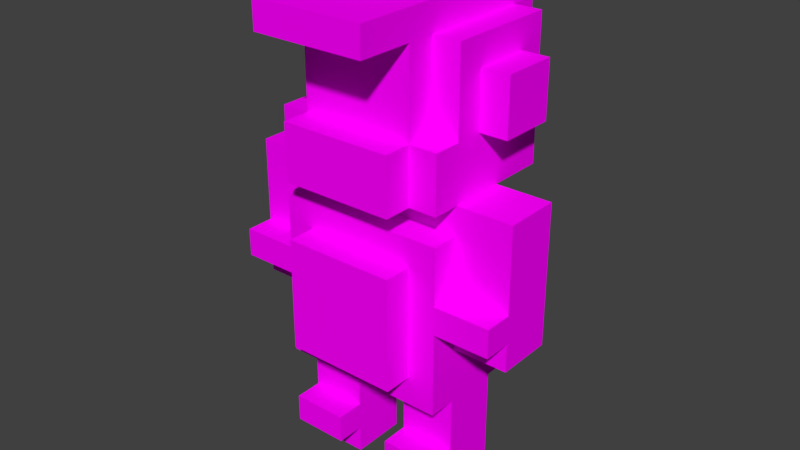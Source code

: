 # Source: Soldier.blend  (saved by Blender 2.80.75; exported with 4.5.12 LTS)
import bpy
from mathutils import Matrix  # noqa: F401  (used for matrix-valued properties, if any)

bpy.ops.wm.read_factory_settings(use_empty=True)
scene = bpy.context.scene
scene.name = 'Scene'

# ---- images (referenced by path relative to the original .blend; pixels are not part of the script)
import os
ASSET_DIR = os.environ.get("B2B_ASSET_DIR", "")  # directory of the original .blend (textures are referenced by path, not embedded)
HERE = os.path.dirname(os.path.abspath(__file__))  # packed textures are extracted next to this script under _unpacked/

def load_image(name, relpath, width, height, colorspace="sRGB"):
    """Load a texture the original file referenced (path relative to the .blend, or extracted next to this script)."""
    p = next((c for c in (os.path.join(HERE, relpath), os.path.join(ASSET_DIR, relpath)) if relpath and os.path.exists(c)), "")
    if p:
        img = bpy.data.images.load(p, check_existing=True)
        img.name = name
    else:  # same state as the original file: an image datablock whose file is absent (Cycles renders it pink)
        img = bpy.data.images.new(name, width, height)
        img.source = "FILE"
        img.filepath = "//" + (relpath or name)
    img.colorspace_settings.name = colorspace
    return img
img_soldier_png_001 = load_image('Soldier.png.001', 'Soldier.png', 1024, 1024, 'sRGB')

# ---- materials (node trees are filled in below, after node groups)
mat_palette_001 = bpy.data.materials.new('palette.001')
mat_palette_001.diffuse_color = (1.0, 1.0, 1.0, 1.0)
mat_palette_001.roughness = 1.0
mat_palette_001.specular_intensity = 0.0

# ---- material node trees
mat_palette_001.use_nodes = True; mat_palette_001.node_tree.nodes.clear()
_N = mat_palette_001.node_tree.nodes; _L = mat_palette_001.node_tree.links
n0 = _N.new('ShaderNodeOutputMaterial'); n0.name = 'Material Output'; n0.location = (300, 300)
n1 = _N.new('ShaderNodeBsdfPrincipled'); n1.name = 'Principled BSDF'; n1.location = (10, 300)
n1.distribution = 'GGX'
n1.subsurface_method = 'BURLEY'
n1.inputs[2].default_value = 1.0
n1.inputs[3].default_value = 1.45
n1.inputs[13].default_value = 0.0
n1.inputs[27].default_value = (0.0, 0.0, 0.0, 1.0)
n1.inputs[28].default_value = 1.0
n2 = _N.new('ShaderNodeTexImage'); n2.name = 'Image Texture'; n2.location = (-300, 600)
n2.image = img_soldier_png_001
_L.new(n1.outputs[0], n0.inputs[0])
_L.new(n2.outputs[0], n1.inputs[0])
n0.is_active_output = True

# ---- world
world_world = bpy.data.worlds.new('World'); scene.world = world_world
world_world.color = (0.05088, 0.05088, 0.05088)
world_world.use_sun_shadow = False
world_world.sun_shadow_jitter_overblur = 0.0

# ---- meshes
me_soldier_001 = bpy.data.meshes.new('Soldier.001')
me_soldier_001.from_pydata([(-0.5, 0.7, 0.1), (-0.5, 0.6, -0.1), (-0.5, 0.6, 0.1), (-0.5, 0.8, 0.2), (-0.5, 0.7, 0.2), (-0.5, 0.8, 0.1), (-0.5, 1.0, 0.1), (-0.5, 1.0, -0.1), (-0.5, 1.1, 0.1), (-0.5, 1.1, -0.1), (-0.4, 1.5, 1.192e-07), (-0.4, 1.3, -0.2), (-0.4, 1.3, 1.192e-07), (-0.4, 1.5, -0.2), (-0.3, 0.1, 0.1), (-0.3, 0.0, -0.1), (-0.3, 0.0, 0.1), (-0.3, 0.2, 0.2), (-0.3, 0.1, 0.2), (-0.3, 0.2, 0.1), (-0.3, 0.4, 0.1), (-0.3, 0.4, -0.1), (-0.3, 0.5, 0.2), (-0.3, 0.4, 0.2), (-0.3, 0.5, 0.1), (-0.3, 0.6, 0.1), (-0.3, 0.6, -0.1), (-0.3, 0.4, -0.2), (-0.3, 0.7, 0.2), (-0.3, 0.6, 0.2), (-0.3, 0.7, 0.1), (-0.3, 1.0, 0.2), (-0.3, 0.8, 0.1), (-0.3, 0.8, 0.2), (-0.3, 1.0, 0.1), (-0.3, 1.0, -0.1), (-0.3, 1.0, -0.2), (-0.3, 1.3, 0.2), (-0.3, 1.1, -0.1), (-0.3, 1.1, 0.1), (-0.3, 1.1, -0.3), (-0.3, 1.1, 0.2), (-0.3, 1.3, 0.1), (-0.3, 1.3, 1.192e-07), (-0.3, 1.3, -0.2), (-0.3, 1.5, 1.192e-07), (-0.3, 1.5, -0.2), (-0.3, 1.6, 0.1), (-0.3, 1.6, -0.3), (-0.2, 0.6, 0.2), (-0.2, 0.5, 0.2), (-0.2, 0.5, 0.3), (-0.2, 0.5, 0.1), (-0.2, 0.6, 0.1), (-0.2, 0.9, 0.3), (-0.2, 0.9, 0.2), (-0.2, 0.9, -0.2), (-0.2, 0.5, -0.3), (-0.2, 0.5, -0.2), (-0.2, 0.9, -0.3), (-0.2, 1.3, 0.3), (-0.2, 1.1, 0.2), (-0.2, 1.1, 0.3), (-0.2, 1.3, 0.2), (-0.2, 1.4, 0.2), (-0.2, 1.3, 0.1), (-0.2, 1.4, 0.1), (-0.2, 1.5, 0.2), (-0.2, 1.5, 0.1), (-0.2, 1.6, 0.2), (-0.2, 1.6, 0.1), (-0.2, 1.6, -0.3), (-0.2, 1.3, -0.4), (-0.2, 1.3, -0.3), (-0.2, 1.6, -0.4), (-0.2, 1.7, 0.4), (-0.2, 1.6, 0.4), (-0.2, 1.7, -0.3), (-0.1, 1.8, 0.1), (-0.1, 1.7, -0.2), (-0.1, 1.7, 0.1), (-0.1, 1.8, -0.2), (0.1, 0.1, 0.1), (0.1, 0.0, -0.1), (0.1, 0.0, 0.1), (0.1, 0.2, 0.2), (0.1, 0.1, 0.2), (0.1, 0.2, 0.1), (0.1, 0.4, 0.1), (0.1, 0.4, -0.1), (-0.1, 0.0, 0.1), (-0.1, 0.0, -0.1), (-0.1, 0.1, 0.1), (-0.1, 0.1, 0.2), (-0.1, 0.2, 0.2), (-0.1, 0.2, 0.1), (-0.1, 0.4, 0.1), (-0.1, 0.4, -0.1), (0.1, 1.7, 0.1), (0.1, 1.7, -0.2), (0.1, 1.8, 0.1), (0.1, 1.8, -0.2), (0.2, 0.5, 0.3), (0.2, 0.5, 0.2), (0.2, 0.9, 0.3), (0.2, 0.9, 0.2), (0.2, 0.5, -0.2), (0.2, 0.5, -0.3), (0.2, 0.9, -0.2), (0.2, 0.9, -0.3), (0.2, 1.1, 0.3), (0.2, 1.1, 0.2), (0.2, 1.3, 0.3), (0.2, 1.3, 0.2), (0.2, 1.3, 0.1), (0.2, 1.4, 0.2), (0.2, 1.4, 0.1), (0.2, 1.5, 0.2), (0.2, 1.5, 0.1), (0.2, 1.6, 0.2), (0.2, 1.6, 0.1), (0.2, 1.3, -0.3), (0.2, 1.3, -0.4), (0.2, 1.6, -0.3), (0.2, 1.6, -0.4), (0.2, 1.7, 0.4), (0.2, 1.6, 0.4), (0.2, 1.7, -0.3), (0.3, 0.0, 0.1), (0.3, 0.0, -0.1), (0.3, 0.1, 0.1), (0.3, 0.1, 0.2), (0.3, 0.2, 0.2), (0.3, 0.2, 0.1), (0.3, 0.4, 0.1), (0.3, 0.4, -0.1), (0.3, 0.4, 0.2), (0.3, 0.6, 0.1), (0.3, 0.4, -0.2), (0.3, 0.6, -0.1), (0.3, 0.7, 0.2), (0.3, 0.7, 0.1), (0.3, 0.8, 0.2), (0.3, 0.8, 0.1), (0.3, 1.0, 0.2), (0.3, 1.0, 0.1), (0.3, 1.0, -0.1), (0.3, 1.0, -0.2), (0.3, 1.1, 0.1), (0.3, 1.1, -0.1), (0.3, 1.3, 0.2), (0.3, 1.1, -0.3), (0.3, 1.1, 0.2), (0.3, 1.3, 0.1), (0.3, 1.3, 1.192e-07), (0.3, 1.3, -0.2), (0.3, 1.5, 1.192e-07), (0.3, 1.5, -0.2), (0.3, 1.6, 0.1), (0.3, 1.6, -0.3), (0.4, 1.3, 1.192e-07), (0.4, 1.3, -0.2), (0.4, 1.5, 1.192e-07), (0.4, 1.5, -0.2), (0.5, 0.6, 0.1), (0.5, 0.6, -0.1), (0.5, 0.7, 0.1), (0.5, 0.7, 0.2), (0.5, 0.8, 0.2), (0.5, 0.8, 0.1), (0.5, 1.0, 0.1), (0.5, 1.0, -0.1), (0.5, 1.1, 0.1), (0.5, 1.1, -0.1), (0.2, 1.6, 0.4), (-0.2, 1.7, 0.4), (-0.2, 1.6, 0.4), (0.2, 1.7, 0.4), (0.2, 0.5, 0.3), (-0.2, 0.9, 0.3), (-0.2, 0.5, 0.3), (0.2, 0.9, 0.3), (0.2, 1.1, 0.3), (-0.2, 1.3, 0.3), (-0.2, 1.1, 0.3), (0.2, 1.3, 0.3), (-0.3, 0.7, 0.2), (-0.5, 0.8, 0.2), (-0.5, 0.7, 0.2), (-0.3, 0.8, 0.2), (-0.2, 0.5, 0.2), (-0.3, 0.5, 0.2), (-0.3, 0.4, 0.2), (-0.2, 0.6, 0.2), (-0.3, 0.6, 0.2), (-0.3, 1.0, 0.2), (-0.2, 0.9, 0.2), (-0.2, 1.1, 0.2), (-0.3, 1.3, 0.2), (-0.3, 1.1, 0.2), (-0.2, 1.3, 0.2), (-0.1, 0.1, 0.2), (-0.3, 0.2, 0.2), (-0.3, 0.1, 0.2), (-0.1, 0.2, 0.2), (-0.1, 1.4, 0.2), (-0.2, 1.5, 0.2), (-0.2, 1.4, 0.2), (-0.1, 1.5, 0.2), (-0.2, 1.6, 0.2), (0.1, 1.4, 0.2), (0.1, 1.5, 0.2), (0.2, 0.5, 0.2), (0.2, 0.9, 0.2), (0.2, 1.3, 0.2), (0.2, 1.4, 0.2), (0.2, 1.5, 0.2), (0.2, 1.6, 0.2), (0.3, 0.1, 0.2), (0.1, 0.2, 0.2), (0.1, 0.1, 0.2), (0.3, 0.2, 0.2), (0.3, 0.4, 0.2), (0.3, 0.7, 0.2), (0.3, 0.8, 0.2), (0.3, 1.0, 0.2), (0.3, 1.1, 0.2), (0.2, 1.1, 0.2), (0.3, 1.3, 0.2), (0.5, 0.7, 0.2), (0.5, 0.8, 0.2), (-0.3, 0.6, 0.1), (-0.5, 0.7, 0.1), (-0.5, 0.6, 0.1), (-0.3, 0.7, 0.1), (-0.3, 0.8, 0.1), (-0.5, 1.0, 0.1), (-0.5, 0.8, 0.1), (-0.3, 1.0, 0.1), (-0.5, 1.1, 0.1), (-0.3, 1.1, 0.1), (-0.2, 0.5, 0.1), (-0.3, 0.5, 0.1), (-0.2, 0.6, 0.1), (-0.2, 1.3, 0.1), (-0.3, 1.6, 0.1), (-0.3, 1.3, 0.1), (-0.2, 1.4, 0.1), (-0.2, 1.5, 0.1), (-0.2, 1.6, 0.1), (-0.1, 0.0, 0.1), (-0.3, 0.1, 0.1), (-0.3, 0.0, 0.1), (-0.1, 0.1, 0.1), (-0.1, 0.2, 0.1), (-0.3, 0.4, 0.1), (-0.3, 0.2, 0.1), (-0.1, 0.4, 0.1), (-0.1, 1.0, 0.1), (-0.1, 1.1, 0.1), (0.1, 1.0, 0.1), (0.1, 1.1, 0.1), (0.1, 1.7, 0.1), (-0.1, 1.8, 0.1), (-0.1, 1.7, 0.1), (0.1, 1.8, 0.1), (0.3, 0.0, 0.1), (0.1, 0.1, 0.1), (0.1, 0.0, 0.1), (0.3, 0.1, 0.1), (0.3, 0.2, 0.1), (0.1, 0.4, 0.1), (0.1, 0.2, 0.1), (0.3, 0.4, 0.1), (0.3, 1.0, 0.1), (0.3, 1.1, 0.1), (0.3, 1.3, 0.1), (0.2, 1.6, 0.1), (0.2, 1.5, 0.1), (0.2, 1.4, 0.1), (0.2, 1.3, 0.1), (0.3, 1.6, 0.1), (0.5, 0.6, 0.1), (0.3, 0.7, 0.1), (0.3, 0.6, 0.1), (0.5, 0.7, 0.1), (0.5, 0.8, 0.1), (0.3, 0.8, 0.1), (0.5, 1.0, 0.1), (0.5, 1.1, 0.1), (-0.3, 1.3, 1.192e-07), (-0.4, 1.5, 1.192e-07), (-0.4, 1.3, 1.192e-07), (-0.3, 1.5, 1.192e-07), (0.4, 1.3, 1.192e-07), (0.3, 1.5, 1.192e-07), (0.3, 1.3, 1.192e-07), (0.4, 1.5, 1.192e-07), (-0.5, 0.6, -0.1), (-0.5, 1.0, -0.1), (-0.3, 0.6, -0.1), (-0.5, 1.1, -0.1), (-0.3, 1.0, -0.1), (-0.3, 1.1, -0.1), (-0.3, 0.0, -0.1), (-0.3, 0.4, -0.1), (-0.1, 0.0, -0.1), (-0.1, 0.4, -0.1), (-0.1, 1.0, -0.1), (-0.1, 1.1, -0.1), (0.1, 1.0, -0.1), (0.1, 1.1, -0.1), (0.1, 0.0, -0.1), (0.1, 0.4, -0.1), (0.3, 0.0, -0.1), (0.3, 0.4, -0.1), (0.3, 1.0, -0.1), (0.3, 1.1, -0.1), (0.3, 0.6, -0.1), (0.5, 0.6, -0.1), (0.5, 1.0, -0.1), (0.5, 1.1, -0.1), (-0.4, 1.3, -0.2), (-0.4, 1.5, -0.2), (-0.3, 1.3, -0.2), (-0.3, 1.5, -0.2), (-0.3, 0.4, -0.2), (-0.3, 1.0, -0.2), (-0.2, 0.5, -0.2), (-0.2, 0.9, -0.2), (-0.1, 1.7, -0.2), (-0.1, 1.8, -0.2), (0.1, 1.7, -0.2), (0.1, 1.8, -0.2), (0.2, 0.5, -0.2), (0.2, 0.9, -0.2), (0.3, 0.4, -0.2), (0.3, 1.0, -0.2), (0.3, 1.3, -0.2), (0.3, 1.5, -0.2), (0.4, 1.3, -0.2), (0.4, 1.5, -0.2), (-0.3, 1.1, -0.3), (-0.3, 1.6, -0.3), (-0.2, 1.3, -0.3), (-0.2, 1.6, -0.3), (-0.2, 0.5, -0.3), (-0.2, 0.9, -0.3), (0.2, 0.5, -0.3), (0.2, 0.9, -0.3), (0.2, 1.3, -0.3), (-0.2, 1.7, -0.3), (0.2, 1.6, -0.3), (0.2, 1.7, -0.3), (0.3, 1.1, -0.3), (0.3, 1.6, -0.3), (-0.2, 1.3, -0.4), (-0.2, 1.6, -0.4), (0.2, 1.3, -0.4), (0.2, 1.6, -0.4), (-0.3, 0.0, -0.1), (-0.1, 0.0, 0.1), (-0.3, 0.0, 0.1), (-0.1, 0.0, -0.1), (0.1, 0.0, -0.1), (0.3, 0.0, 0.1), (0.1, 0.0, 0.1), (0.3, 0.0, -0.1), (-0.3, 0.1, 0.1), (-0.1, 0.1, 0.2), (-0.3, 0.1, 0.2), (-0.1, 0.1, 0.1), (0.1, 0.1, 0.1), (0.3, 0.1, 0.2), (0.1, 0.1, 0.2), (0.3, 0.1, 0.1), (-0.3, 0.4, 0.1), (0.3, 0.4, 0.2), (-0.3, 0.4, 0.2), (-0.1, 0.4, 0.1), (0.1, 0.4, 0.1), (0.3, 0.4, 0.1), (-0.1, 0.4, -0.1), (0.1, 0.4, -0.1), (-0.3, 0.4, -0.2), (-0.3, 0.4, -0.1), (0.3, 0.4, -0.1), (0.3, 0.4, -0.2), (-0.2, 0.5, 0.2), (0.2, 0.5, 0.3), (-0.2, 0.5, 0.3), (0.2, 0.5, 0.2), (-0.2, 0.5, -0.3), (0.2, 0.5, -0.2), (-0.2, 0.5, -0.2), (0.2, 0.5, -0.3), (-0.3, 0.6, 0.1), (-0.2, 0.6, 0.2), (-0.3, 0.6, 0.2), (-0.2, 0.6, 0.1), (-0.5, 0.6, -0.1), (-0.5, 0.6, 0.1), (-0.3, 0.6, -0.1), (0.3, 0.6, -0.1), (0.5, 0.6, 0.1), (0.3, 0.6, 0.1), (0.5, 0.6, -0.1), (-0.5, 0.7, 0.1), (-0.3, 0.7, 0.2), (-0.5, 0.7, 0.2), (-0.3, 0.7, 0.1), (0.3, 0.7, 0.1), (0.5, 0.7, 0.2), (0.3, 0.7, 0.2), (0.5, 0.7, 0.1), (-0.2, 1.1, 0.2), (0.2, 1.1, 0.3), (-0.2, 1.1, 0.3), (0.2, 1.1, 0.2), (-0.3, 1.1, 0.1), (-0.3, 1.1, 0.2), (0.3, 1.1, 0.2), (-0.1, 1.1, 0.1), (0.1, 1.1, 0.1), (0.3, 1.1, 0.1), (-0.3, 1.1, -0.3), (-0.1, 1.1, -0.1), (-0.3, 1.1, -0.1), (0.3, 1.1, -0.1), (0.1, 1.1, -0.1), (0.3, 1.1, -0.3), (-0.4, 1.3, -0.2), (-0.3, 1.3, 1.192e-07), (-0.4, 1.3, 1.192e-07), (-0.3, 1.3, -0.2), (0.3, 1.3, -0.2), (0.4, 1.3, 1.192e-07), (0.3, 1.3, 1.192e-07), (0.4, 1.3, -0.2), (-0.2, 1.3, -0.4), (0.2, 1.3, -0.3), (-0.2, 1.3, -0.3), (0.2, 1.3, -0.4), (-0.2, 1.6, 0.2), (0.2, 1.6, 0.4), (-0.2, 1.6, 0.4), (0.2, 1.6, 0.2), (-0.3, 0.2, 0.2), (-0.1, 0.2, 0.2), (-0.3, 0.2, 0.1), (-0.1, 0.2, 0.1), (0.1, 0.2, 0.2), (0.3, 0.2, 0.2), (0.1, 0.2, 0.1), (0.3, 0.2, 0.1), (-0.3, 0.5, 0.2), (-0.2, 0.5, 0.2), (-0.3, 0.5, 0.1), (-0.2, 0.5, 0.1), (-0.5, 0.8, 0.2), (-0.3, 0.8, 0.2), (-0.5, 0.8, 0.1), (-0.3, 0.8, 0.1), (0.3, 0.8, 0.2), (0.5, 0.8, 0.2), (0.3, 0.8, 0.1), (0.5, 0.8, 0.1), (-0.2, 0.9, 0.3), (0.2, 0.9, 0.3), (-0.2, 0.9, 0.2), (0.2, 0.9, 0.2), (-0.2, 0.9, -0.2), (0.2, 0.9, -0.2), (-0.2, 0.9, -0.3), (0.2, 0.9, -0.3), (-0.3, 1.0, 0.2), (0.3, 1.0, 0.2), (-0.3, 1.0, 0.1), (-0.1, 1.0, 0.1), (0.1, 1.0, 0.1), (0.3, 1.0, 0.1), (-0.3, 1.0, -0.1), (-0.1, 1.0, -0.1), (-0.3, 1.0, -0.2), (0.1, 1.0, -0.1), (0.3, 1.0, -0.1), (0.3, 1.0, -0.2), (-0.5, 1.1, 0.1), (-0.3, 1.1, 0.1), (-0.5, 1.1, -0.1), (-0.3, 1.1, -0.1), (0.3, 1.1, 0.1), (0.5, 1.1, 0.1), (0.3, 1.1, -0.1), (0.5, 1.1, -0.1), (-0.2, 1.3, 0.3), (0.2, 1.3, 0.3), (-0.2, 1.3, 0.2), (0.2, 1.3, 0.2), (-0.3, 1.3, 0.2), (-0.3, 1.3, 0.1), (-0.2, 1.3, 0.1), (0.3, 1.3, 0.2), (0.2, 1.3, 0.1), (0.3, 1.3, 0.1), (-0.4, 1.5, 1.192e-07), (-0.3, 1.5, 1.192e-07), (-0.4, 1.5, -0.2), (-0.3, 1.5, -0.2), (0.3, 1.5, 1.192e-07), (0.4, 1.5, 1.192e-07), (0.3, 1.5, -0.2), (0.4, 1.5, -0.2), (-0.3, 1.6, 0.1), (-0.2, 1.6, 0.1), (-0.3, 1.6, -0.3), (-0.2, 1.6, -0.3), (0.2, 1.6, 0.1), (0.3, 1.6, 0.1), (0.2, 1.6, -0.3), (0.3, 1.6, -0.3), (-0.2, 1.6, -0.4), (0.2, 1.6, -0.4), (-0.2, 1.7, 0.4), (0.2, 1.7, 0.4), (-0.1, 1.7, 0.1), (0.1, 1.7, 0.1), (-0.1, 1.7, -0.2), (0.1, 1.7, -0.2), (-0.2, 1.7, -0.3), (0.2, 1.7, -0.3), (-0.1, 1.8, 0.1), (0.1, 1.8, 0.1), (-0.1, 1.8, -0.2), (0.1, 1.8, -0.2)], [], [(0, 1, 2), (3, 0, 4), (5, 1, 0), (5, 0, 3), (6, 1, 5), (7, 1, 6), (8, 7, 6), (9, 7, 8), (10, 11, 12), (13, 11, 10), (14, 15, 16), (17, 14, 18), (19, 15, 14), (19, 14, 17), (20, 15, 19), (21, 15, 20), (22, 20, 23), (24, 21, 20), (24, 20, 22), (25, 21, 24), (26, 27, 21), (26, 21, 25), (28, 25, 29), (30, 25, 28), (31, 32, 33), (34, 32, 31), (35, 27, 26), (36, 27, 35), (37, 38, 39), (37, 40, 38), (37, 39, 41), (42, 40, 37), (43, 40, 42), (44, 40, 43), (45, 43, 42), (46, 40, 44), (47, 45, 42), (47, 46, 45), (48, 40, 46), (48, 46, 47), (49, 50, 51), (49, 52, 50), (53, 52, 49), (54, 49, 51), (55, 49, 54), (56, 57, 58), (59, 57, 56), (60, 61, 62), (63, 61, 60), (64, 65, 63), (66, 65, 64), (67, 66, 64), (68, 66, 67), (69, 68, 67), (70, 68, 69), (71, 72, 73), (74, 72, 71), (75, 70, 69), (75, 69, 76), (75, 71, 70), (77, 71, 75), (78, 79, 80), (81, 79, 78), (82, 83, 84), (85, 82, 86), (87, 83, 82), (87, 82, 85), (88, 83, 87), (89, 83, 88), (90, 91, 92), (93, 92, 94), (92, 91, 95), (94, 92, 95), (95, 91, 96), (96, 91, 97), (98, 99, 100), (100, 99, 101), (102, 103, 104), (104, 103, 105), (106, 107, 108), (108, 107, 109), (110, 111, 112), (112, 111, 113), (113, 114, 115), (115, 114, 116), (115, 116, 117), (117, 116, 118), (117, 118, 119), (119, 118, 120), (121, 122, 123), (123, 122, 124), (119, 120, 125), (126, 119, 125), (120, 123, 125), (125, 123, 127), (128, 129, 130), (131, 130, 132), (130, 129, 133), (132, 130, 133), (133, 129, 134), (134, 129, 135), (136, 134, 137), (134, 135, 137), (135, 138, 139), (137, 135, 139), (136, 137, 140), (140, 137, 141), (142, 143, 144), (144, 143, 145), (139, 138, 146), (146, 138, 147), (148, 149, 150), (149, 151, 150), (152, 148, 150), (150, 151, 153), (153, 151, 154), (154, 151, 155), (153, 154, 156), (155, 151, 157), (153, 156, 158), (156, 157, 158), (157, 151, 159), (158, 157, 159), (160, 161, 162), (162, 161, 163), (164, 165, 166), (167, 166, 168), (166, 165, 169), (168, 166, 169), (169, 165, 170), (170, 165, 171), (170, 171, 172), (172, 171, 173), (174, 175, 176), (177, 175, 174), (178, 179, 180), (181, 179, 178), (182, 183, 184), (185, 183, 182), (186, 187, 188), (189, 187, 186), (190, 191, 192), (193, 186, 194), (193, 189, 186), (193, 195, 189), (196, 195, 193), (197, 198, 199), (200, 198, 197), (201, 202, 203), (204, 202, 201), (205, 206, 207), (205, 207, 200), (208, 209, 206), (208, 206, 205), (210, 205, 200), (210, 208, 205), (211, 209, 208), (211, 208, 210), (212, 190, 192), (213, 195, 196), (214, 210, 200), (215, 211, 210), (215, 210, 214), (216, 209, 211), (216, 211, 215), (217, 209, 216), (218, 219, 220), (221, 219, 218), (222, 212, 192), (222, 213, 212), (223, 213, 222), (224, 213, 223), (225, 195, 213), (225, 213, 224), (226, 214, 227), (228, 214, 226), (229, 224, 223), (230, 224, 229), (231, 232, 233), (234, 232, 231), (235, 236, 237), (238, 239, 236), (238, 236, 235), (240, 239, 238), (241, 231, 242), (243, 231, 241), (244, 245, 246), (247, 245, 244), (248, 245, 247), (249, 245, 248), (250, 251, 252), (253, 251, 250), (254, 255, 256), (257, 255, 254), (258, 240, 238), (259, 240, 258), (260, 259, 258), (261, 259, 260), (262, 263, 264), (265, 263, 262), (266, 267, 268), (269, 267, 266), (270, 271, 272), (273, 271, 270), (274, 261, 260), (275, 261, 274), (276, 277, 278), (276, 279, 280), (276, 278, 279), (281, 277, 276), (282, 283, 284), (285, 283, 282), (286, 274, 287), (288, 275, 274), (288, 274, 286), (289, 275, 288), (290, 291, 292), (293, 291, 290), (294, 295, 296), (297, 295, 294), (298, 299, 300), (299, 301, 302), (300, 299, 302), (302, 301, 303), (304, 305, 306), (306, 305, 307), (302, 303, 308), (308, 303, 309), (308, 309, 310), (310, 309, 311), (312, 313, 314), (314, 313, 315), (310, 311, 316), (316, 311, 317), (318, 316, 319), (316, 317, 320), (319, 316, 320), (320, 317, 321), (322, 323, 324), (324, 323, 325), (326, 327, 328), (328, 327, 329), (330, 331, 332), (332, 331, 333), (326, 328, 334), (329, 327, 335), (326, 334, 336), (334, 335, 336), (335, 327, 337), (336, 335, 337), (338, 339, 340), (340, 339, 341), (342, 343, 344), (344, 343, 345), (346, 347, 348), (348, 347, 349), (342, 344, 350), (345, 351, 352), (352, 351, 353), (342, 350, 354), (350, 352, 354), (354, 352, 355), (356, 357, 358), (358, 357, 359), (360, 361, 362), (363, 361, 360), (364, 365, 366), (367, 365, 364), (368, 369, 370), (371, 369, 368), (372, 373, 374), (375, 373, 372), (376, 377, 378), (379, 377, 376), (380, 377, 379), (381, 377, 380), (382, 380, 379), (383, 380, 382), (384, 382, 385), (384, 386, 383), (384, 383, 382), (387, 386, 384), (388, 389, 390), (391, 389, 388), (392, 393, 394), (395, 393, 392), (396, 397, 398), (399, 397, 396), (400, 396, 401), (402, 396, 400), (403, 404, 405), (406, 404, 403), (407, 408, 409), (410, 408, 407), (411, 412, 413), (414, 412, 411), (415, 416, 417), (418, 416, 415), (419, 415, 420), (419, 421, 418), (419, 418, 415), (422, 421, 419), (423, 421, 422), (424, 421, 423), (425, 426, 427), (425, 428, 429), (425, 429, 426), (430, 428, 425), (431, 432, 433), (434, 432, 431), (435, 436, 437), (438, 436, 435), (439, 440, 441), (442, 440, 439), (443, 444, 445), (446, 444, 443), (447, 448, 449), (449, 448, 450), (451, 452, 453), (453, 452, 454), (455, 456, 457), (457, 456, 458), (459, 460, 461), (461, 460, 462), (463, 464, 465), (465, 464, 466), (467, 468, 469), (469, 468, 470), (471, 472, 473), (473, 472, 474), (475, 476, 477), (477, 476, 478), (478, 476, 479), (479, 476, 480), (481, 482, 483), (484, 485, 483), (482, 484, 483), (483, 485, 486), (487, 488, 489), (489, 488, 490), (491, 492, 493), (493, 492, 494), (495, 496, 497), (497, 496, 498), (499, 497, 500), (500, 497, 501), (498, 502, 503), (503, 502, 504), (505, 506, 507), (507, 506, 508), (509, 510, 511), (511, 510, 512), (513, 514, 515), (515, 514, 516), (517, 518, 519), (519, 518, 520), (516, 519, 521), (521, 519, 522), (523, 524, 525), (525, 524, 526), (523, 525, 527), (526, 524, 528), (523, 527, 529), (527, 528, 529), (528, 524, 530), (529, 528, 530), (531, 532, 533), (533, 532, 534)])
me_soldier_001.polygons.foreach_set('use_smooth', [True] * 368)
_uv = me_soldier_001.uv_layers.new(name='UVMap')
_uv.uv.foreach_set('vector', [0.3145, 0.5, 0.3145, 0.5, 0.3145, 0.5, 0.9785, 0.5, 0.9785, 0.5, 0.9785, 0.5, 0.3145, 0.5, 0.3145, 0.5, 0.3145, 0.5, 0.9785, 0.5, 0.9785, 0.5, 0.9785, 0.5, 0.3145, 0.5, 0.3145, 0.5, 0.3145, 0.5, 0.3145, 0.5, 0.3145, 0.5, 0.3145, 0.5, 0.9785, 0.5, 0.9785, 0.5, 0.9785, 0.5, 0.9785, 0.5, 0.9785, 0.5, 0.9785, 0.5, 0.9785, 0.5, 0.9785, 0.5, 0.9785, 0.5, 0.9785, 0.5, 0.9785, 0.5, 0.9785, 0.5, 0.3145, 0.5, 0.3145, 0.5, 0.3145, 0.5, 0.9785, 0.5, 0.9785, 0.5, 0.9785, 0.5, 0.3145, 0.5, 0.3145, 0.5, 0.3145, 0.5, 0.9785, 0.5, 0.9785, 0.5, 0.9785, 0.5, 0.3145, 0.5, 0.3145, 0.5, 0.3145, 0.5, 0.3145, 0.5, 0.3145, 0.5, 0.3145, 0.5, 0.9785, 0.5, 0.9785, 0.5, 0.9785, 0.5, 0.3145, 0.5, 0.3145, 0.5, 0.3145, 0.5, 0.9785, 0.5, 0.9785, 0.5, 0.9785, 0.5, 0.3145, 0.5, 0.3145, 0.5, 0.3145, 0.5, 0.9785, 0.5, 0.9785, 0.5, 0.9785, 0.5, 0.3145, 0.5, 0.3145, 0.5, 0.3145, 0.5, 0.9785, 0.5, 0.9785, 0.5, 0.9785, 0.5, 0.9785, 0.5, 0.9785, 0.5, 0.9785, 0.5, 0.9785, 0.5, 0.9785, 0.5, 0.9785, 0.5, 0.9785, 0.5, 0.9785, 0.5, 0.9785, 0.5, 0.9785, 0.5, 0.9785, 0.5, 0.9785, 0.5, 0.9785, 0.5, 0.9785, 0.5, 0.9785, 0.5, 0.9785, 0.5, 0.9785, 0.5, 0.9785, 0.5, 0.9785, 0.5, 0.9785, 0.5, 0.9785, 0.5, 0.9785, 0.5, 0.9785, 0.5, 0.9785, 0.5, 0.9785, 0.5, 0.9785, 0.5, 0.9785, 0.5, 0.9785, 0.5, 0.9785, 0.5, 0.9785, 0.5, 0.9785, 0.5, 0.9785, 0.5, 0.9785, 0.5, 0.9785, 0.5, 0.9785, 0.5, 0.9785, 0.5, 0.9785, 0.5, 0.9785, 0.5, 0.9785, 0.5, 0.9785, 0.5, 0.9785, 0.5, 0.9785, 0.5, 0.9785, 0.5, 0.9785, 0.5, 0.9785, 0.5, 0.9785, 0.5, 0.9785, 0.5, 0.9785, 0.5, 0.9785, 0.5, 0.9785, 0.5, 0.9785, 0.5, 0.9707, 0.5, 0.9707, 0.5, 0.9707, 0.5, 0.9785, 0.5, 0.9785, 0.5, 0.9785, 0.5, 0.9785, 0.5, 0.9785, 0.5, 0.9785, 0.5, 0.9707, 0.5, 0.9707, 0.5, 0.9707, 0.5, 0.9707, 0.5, 0.9707, 0.5, 0.9707, 0.5, 0.9707, 0.5, 0.9707, 0.5, 0.9707, 0.5, 0.9707, 0.5, 0.9707, 0.5, 0.9707, 0.5, 0.9785, 0.5, 0.9785, 0.5, 0.9785, 0.5, 0.9785, 0.5, 0.9785, 0.5, 0.9785, 0.5, 0.3145, 0.5, 0.3145, 0.5, 0.3145, 0.5, 0.3145, 0.5, 0.3145, 0.5, 0.3145, 0.5, 0.9121, 0.5, 0.9121, 0.5, 0.9121, 0.5, 0.9121, 0.5, 0.9121, 0.5, 0.9121, 0.5, 0.3145, 0.5, 0.3145, 0.5, 0.3145, 0.5, 0.3145, 0.5, 0.3145, 0.5, 0.3145, 0.5, 0.9785, 0.5, 0.9785, 0.5, 0.9785, 0.5, 0.9785, 0.5, 0.9785, 0.5, 0.9785, 0.5, 0.9785, 0.5, 0.9785, 0.5, 0.9785, 0.5, 0.9785, 0.5, 0.9785, 0.5, 0.9785, 0.5, 0.9785, 0.5, 0.9785, 0.5, 0.9785, 0.5, 0.9785, 0.5, 0.9785, 0.5, 0.9785, 0.5, 0.9785, 0.5, 0.9785, 0.5, 0.9785, 0.5, 0.9785, 0.5, 0.9785, 0.5, 0.9785, 0.5, 0.3145, 0.5, 0.3145, 0.5, 0.3145, 0.5, 0.9785, 0.5, 0.9785, 0.5, 0.9785, 0.5, 0.3145, 0.5, 0.3145, 0.5, 0.3145, 0.5, 0.9785, 0.5, 0.9785, 0.5, 0.9785, 0.5, 0.3145, 0.5, 0.3145, 0.5, 0.3145, 0.5, 0.3145, 0.5, 0.3145, 0.5, 0.3145, 0.5, 0.3145, 0.5, 0.3145, 0.5, 0.3145, 0.5, 0.9785, 0.5, 0.9785, 0.5, 0.9785, 0.5, 0.3145, 0.5, 0.3145, 0.5, 0.3145, 0.5, 0.9785, 0.5, 0.9785, 0.5, 0.9785, 0.5, 0.3145, 0.5, 0.3145, 0.5, 0.3145, 0.5, 0.3145, 0.5, 0.3145, 0.5, 0.3145, 0.5, 0.9785, 0.5, 0.9785, 0.5, 0.9785, 0.5, 0.9785, 0.5, 0.9785, 0.5, 0.9785, 0.5, 0.9707, 0.5, 0.9707, 0.5, 0.9707, 0.5, 0.9707, 0.5, 0.9707, 0.5, 0.9707, 0.5, 0.9707, 0.5, 0.9707, 0.5, 0.9707, 0.5, 0.9707, 0.5, 0.9707, 0.5, 0.9707, 0.5, 0.9785, 0.5, 0.9785, 0.5, 0.9785, 0.5, 0.9785, 0.5, 0.9785, 0.5, 0.9785, 0.5, 0.3145, 0.5, 0.3145, 0.5, 0.3145, 0.5, 0.3145, 0.5, 0.3145, 0.5, 0.3145, 0.5, 0.9121, 0.5, 0.9121, 0.5, 0.9121, 0.5, 0.9121, 0.5, 0.9121, 0.5, 0.9121, 0.5, 0.3145, 0.5, 0.3145, 0.5, 0.3145, 0.5, 0.3145, 0.5, 0.3145, 0.5, 0.3145, 0.5, 0.9785, 0.5, 0.9785, 0.5, 0.9785, 0.5, 0.9785, 0.5, 0.9785, 0.5, 0.9785, 0.5, 0.9785, 0.5, 0.9785, 0.5, 0.9785, 0.5, 0.9785, 0.5, 0.9785, 0.5, 0.9785, 0.5, 0.9785, 0.5, 0.9785, 0.5, 0.9785, 0.5, 0.9785, 0.5, 0.9785, 0.5, 0.9785, 0.5, 0.3145, 0.5, 0.3145, 0.5, 0.3145, 0.5, 0.9785, 0.5, 0.9785, 0.5, 0.9785, 0.5, 0.3145, 0.5, 0.3145, 0.5, 0.3145, 0.5, 0.9785, 0.5, 0.9785, 0.5, 0.9785, 0.5, 0.3145, 0.5, 0.3145, 0.5, 0.3145, 0.5, 0.3145, 0.5, 0.3145, 0.5, 0.3145, 0.5, 0.9785, 0.5, 0.9785, 0.5, 0.9785, 0.5, 0.3145, 0.5, 0.3145, 0.5, 0.3145, 0.5, 0.9785, 0.5, 0.9785, 0.5, 0.9785, 0.5, 0.3145, 0.5, 0.3145, 0.5, 0.3145, 0.5, 0.9785, 0.5, 0.9785, 0.5, 0.9785, 0.5, 0.9785, 0.5, 0.9785, 0.5, 0.9785, 0.5, 0.9785, 0.5, 0.9785, 0.5, 0.9785, 0.5, 0.9785, 0.5, 0.9785, 0.5, 0.9785, 0.5, 0.9785, 0.5, 0.9785, 0.5, 0.9785, 0.5, 0.9785, 0.5, 0.9785, 0.5, 0.9785, 0.5, 0.9785, 0.5, 0.9785, 0.5, 0.9785, 0.5, 0.9785, 0.5, 0.9785, 0.5, 0.9785, 0.5, 0.9785, 0.5, 0.9785, 0.5, 0.9785, 0.5, 0.9785, 0.5, 0.9785, 0.5, 0.9785, 0.5, 0.9785, 0.5, 0.9785, 0.5, 0.9785, 0.5, 0.9785, 0.5, 0.9785, 0.5, 0.9785, 0.5, 0.9785, 0.5, 0.9785, 0.5, 0.9785, 0.5, 0.9785, 0.5, 0.9785, 0.5, 0.9785, 0.5, 0.9785, 0.5, 0.9785, 0.5, 0.9785, 0.5, 0.9785, 0.5, 0.9785, 0.5, 0.9785, 0.5, 0.9785, 0.5, 0.9785, 0.5, 0.9785, 0.5, 0.9785, 0.5, 0.9785, 0.5, 0.9785, 0.5, 0.9785, 0.5, 0.9785, 0.5, 0.9785, 0.5, 0.9785, 0.5, 0.9785, 0.5, 0.9785, 0.5, 0.3145, 0.5, 0.3145, 0.5, 0.3145, 0.5, 0.9785, 0.5, 0.9785, 0.5, 0.9785, 0.5, 0.3145, 0.5, 0.3145, 0.5, 0.3145, 0.5, 0.9785, 0.5, 0.9785, 0.5, 0.9785, 0.5, 0.3145, 0.5, 0.3145, 0.5, 0.3145, 0.5, 0.3145, 0.5, 0.3145, 0.5, 0.3145, 0.5, 0.9785, 0.5, 0.9785, 0.5, 0.9785, 0.5, 0.9785, 0.5, 0.9785, 0.5, 0.9785, 0.5, 0.9785, 0.5, 0.9785, 0.5, 0.9785, 0.5, 0.9785, 0.5, 0.9785, 0.5, 0.9785, 0.5, 0.9707, 0.5, 0.9707, 0.5, 0.9707, 0.5, 0.9707, 0.5, 0.9707, 0.5, 0.9707, 0.5, 0.9785, 0.5, 0.9785, 0.5, 0.9785, 0.5, 0.9785, 0.5, 0.9785, 0.5, 0.9785, 0.5, 0.9785, 0.5, 0.9785, 0.5, 0.9785, 0.5, 0.9785, 0.5, 0.9785, 0.5, 0.9785, 0.5, 0.9785, 0.5, 0.9785, 0.5, 0.9785, 0.5, 0.9785, 0.5, 0.9785, 0.5, 0.9785, 0.5, 0.9785, 0.5, 0.9785, 0.5, 0.9785, 0.5, 0.9785, 0.5, 0.9785, 0.5, 0.9785, 0.5, 0.9785, 0.5, 0.9785, 0.5, 0.9785, 0.5, 0.9785, 0.5, 0.9785, 0.5, 0.9785, 0.5, 0.9785, 0.5, 0.9785, 0.5, 0.9785, 0.5, 0.9785, 0.5, 0.9785, 0.5, 0.9785, 0.5, 0.9785, 0.5, 0.9785, 0.5, 0.9785, 0.5, 0.9121, 0.5, 0.9121, 0.5, 0.9121, 0.5, 0.3145, 0.5, 0.3145, 0.5, 0.3145, 0.5, 0.3145, 0.5, 0.3145, 0.5, 0.3145, 0.5, 0.9121, 0.5, 0.9121, 0.5, 0.9121, 0.5, 0.3145, 0.5, 0.3145, 0.5, 0.3145, 0.5, 0.3145, 0.5, 0.3145, 0.5, 0.3145, 0.5, 0.3145, 0.5, 0.3145, 0.5, 0.3145, 0.5, 0.3145, 0.5, 0.3145, 0.5, 0.3145, 0.5, 0.9785, 0.5, 0.9785, 0.5, 0.9785, 0.5, 0.9785, 0.5, 0.9785, 0.5, 0.9785, 0.5, 0.3145, 0.5, 0.3145, 0.5, 0.3145, 0.5, 0.9121, 0.5, 0.9121, 0.5, 0.9121, 0.5, 0.3145, 0.5, 0.3145, 0.5, 0.3145, 0.5, 0.3145, 0.5, 0.3145, 0.5, 0.3145, 0.5, 0.9121, 0.5, 0.9121, 0.5, 0.9121, 0.5, 0.3145, 0.5, 0.3145, 0.5, 0.3145, 0.5, 0.9785, 0.5, 0.9785, 0.5, 0.9785, 0.5, 0.9785, 0.5, 0.9785, 0.5, 0.9785, 0.5, 0.9785, 0.5, 0.9785, 0.5, 0.9785, 0.5, 0.9785, 0.5, 0.9785, 0.5, 0.9785, 0.5, 0.9785, 0.5, 0.9785, 0.5, 0.9785, 0.5, 0.9785, 0.5, 0.9785, 0.5, 0.9785, 0.5, 0.9785, 0.5, 0.9785, 0.5, 0.9785, 0.5, 0.9785, 0.5, 0.9785, 0.5, 0.9785, 0.5, 0.9785, 0.5, 0.9785, 0.5, 0.9785, 0.5, 0.9785, 0.5, 0.9785, 0.5, 0.9785, 0.5, 0.9785, 0.5, 0.9785, 0.5, 0.9785, 0.5, 0.9785, 0.5, 0.9785, 0.5, 0.9785, 0.5, 0.3145, 0.5, 0.3145, 0.5, 0.3145, 0.5, 0.3145, 0.5, 0.3145, 0.5, 0.3145, 0.5, 0.3145, 0.5, 0.3145, 0.5, 0.3145, 0.5, 0.9785, 0.5, 0.9785, 0.5, 0.9785, 0.5, 0.3145, 0.5, 0.3145, 0.5, 0.3145, 0.5, 0.9785, 0.5, 0.9785, 0.5, 0.9785, 0.5, 0.3145, 0.5, 0.3145, 0.5, 0.3145, 0.5, 0.3145, 0.5, 0.3145, 0.5, 0.3145, 0.5, 0.9785, 0.5, 0.9785, 0.5, 0.9785, 0.5, 0.9785, 0.5, 0.9785, 0.5, 0.9785, 0.5, 0.9785, 0.5, 0.9785, 0.5, 0.9785, 0.5, 0.9785, 0.5, 0.9785, 0.5, 0.9785, 0.5, 0.3145, 0.5, 0.3145, 0.5, 0.3145, 0.5, 0.3145, 0.5, 0.3145, 0.5, 0.3145, 0.5, 0.3145, 0.5, 0.3145, 0.5, 0.3145, 0.5, 0.3145, 0.5, 0.3145, 0.5, 0.3145, 0.5, 0.9785, 0.5, 0.9785, 0.5, 0.9785, 0.5, 0.9785, 0.5, 0.9785, 0.5, 0.9785, 0.5, 0.3145, 0.5, 0.3145, 0.5, 0.3145, 0.5, 0.3145, 0.5, 0.3145, 0.5, 0.3145, 0.5, 0.9785, 0.5, 0.9785, 0.5, 0.9785, 0.5, 0.9785, 0.5, 0.9785, 0.5, 0.9785, 0.5, 0.3145, 0.5, 0.3145, 0.5, 0.3145, 0.5, 0.3145, 0.5, 0.3145, 0.5, 0.3145, 0.5, 0.3145, 0.5, 0.3145, 0.5, 0.3145, 0.5, 0.3145, 0.5, 0.3145, 0.5, 0.3145, 0.5, 0.9785, 0.5, 0.9785, 0.5, 0.9785, 0.5, 0.9785, 0.5, 0.9785, 0.5, 0.9785, 0.5, 0.9785, 0.5, 0.9785, 0.5, 0.9785, 0.5, 0.9785, 0.5, 0.9785, 0.5, 0.9785, 0.5, 0.9785, 0.5, 0.9785, 0.5, 0.9785, 0.5, 0.9785, 0.5, 0.9785, 0.5, 0.9785, 0.5, 0.3145, 0.5, 0.3145, 0.5, 0.3145, 0.5, 0.3145, 0.5, 0.3145, 0.5, 0.3145, 0.5, 0.3145, 0.5, 0.3145, 0.5, 0.3145, 0.5, 0.9785, 0.5, 0.9785, 0.5, 0.9785, 0.5, 0.3145, 0.5, 0.3145, 0.5, 0.3145, 0.5, 0.9785, 0.5, 0.9785, 0.5, 0.9785, 0.5, 0.9785, 0.5, 0.9785, 0.5, 0.9785, 0.5, 0.9785, 0.5, 0.9785, 0.5, 0.9785, 0.5, 0.9785, 0.5, 0.9785, 0.5, 0.9785, 0.5, 0.9785, 0.5, 0.9785, 0.5, 0.9785, 0.5, 0.3145, 0.5, 0.3145, 0.5, 0.3145, 0.5, 0.9785, 0.5, 0.9785, 0.5, 0.9785, 0.5, 0.3145, 0.5, 0.3145, 0.5, 0.3145, 0.5, 0.9785, 0.5, 0.9785, 0.5, 0.9785, 0.5, 0.3145, 0.5, 0.3145, 0.5, 0.3145, 0.5, 0.3145, 0.5, 0.3145, 0.5, 0.3145, 0.5, 0.9785, 0.5, 0.9785, 0.5, 0.9785, 0.5, 0.9785, 0.5, 0.9785, 0.5, 0.9785, 0.5, 0.3145, 0.5, 0.3145, 0.5, 0.3145, 0.5, 0.3145, 0.5, 0.3145, 0.5, 0.3145, 0.5, 0.3145, 0.5, 0.3145, 0.5, 0.3145, 0.5, 0.3145, 0.5, 0.3145, 0.5, 0.3145, 0.5, 0.9785, 0.5, 0.9785, 0.5, 0.9785, 0.5, 0.9785, 0.5, 0.9785, 0.5, 0.9785, 0.5, 0.3145, 0.5, 0.3145, 0.5, 0.3145, 0.5, 0.9785, 0.5, 0.9785, 0.5, 0.9785, 0.5, 0.3145, 0.5, 0.3145, 0.5, 0.3145, 0.5, 0.9785, 0.5, 0.9785, 0.5, 0.9785, 0.5, 0.9785, 0.5, 0.9785, 0.5, 0.9785, 0.5, 0.9785, 0.5, 0.9785, 0.5, 0.9785, 0.5, 0.9785, 0.5, 0.9785, 0.5, 0.9785, 0.5, 0.9785, 0.5, 0.9785, 0.5, 0.9785, 0.5, 0.9785, 0.5, 0.9785, 0.5, 0.9785, 0.5, 0.9785, 0.5, 0.9785, 0.5, 0.9785, 0.5, 0.9785, 0.5, 0.9785, 0.5, 0.9785, 0.5, 0.9785, 0.5, 0.9785, 0.5, 0.9785, 0.5, 0.9785, 0.5, 0.9785, 0.5, 0.9785, 0.5, 0.9785, 0.5, 0.9785, 0.5, 0.9785, 0.5, 0.9785, 0.5, 0.9785, 0.5, 0.9785, 0.5, 0.9785, 0.5, 0.9785, 0.5, 0.9785, 0.5, 0.9785, 0.5, 0.9785, 0.5, 0.9785, 0.5, 0.9785, 0.5, 0.9785, 0.5, 0.9785, 0.5, 0.9785, 0.5, 0.9785, 0.5, 0.9785, 0.5, 0.9785, 0.5, 0.9785, 0.5, 0.9785, 0.5, 0.9707, 0.5, 0.9707, 0.5, 0.9707, 0.5, 0.9707, 0.5, 0.9707, 0.5, 0.9707, 0.5, 0.9785, 0.5, 0.9785, 0.5, 0.9785, 0.5, 0.9785, 0.5, 0.9785, 0.5, 0.9785, 0.5, 0.9785, 0.5, 0.9785, 0.5, 0.9785, 0.5, 0.9785, 0.5, 0.9785, 0.5, 0.9785, 0.5, 0.9785, 0.5, 0.9785, 0.5, 0.9785, 0.5, 0.9785, 0.5, 0.9785, 0.5, 0.9785, 0.5, 0.9785, 0.5, 0.9785, 0.5, 0.9785, 0.5, 0.9785, 0.5, 0.9785, 0.5, 0.9785, 0.5, 0.3145, 0.5, 0.3145, 0.5, 0.3145, 0.5, 0.3145, 0.5, 0.3145, 0.5, 0.3145, 0.5, 0.3145, 0.5, 0.3145, 0.5, 0.3145, 0.5, 0.3145, 0.5, 0.3145, 0.5, 0.3145, 0.5, 0.9785, 0.5, 0.9785, 0.5, 0.9785, 0.5, 0.9785, 0.5, 0.9785, 0.5, 0.9785, 0.5, 0.9785, 0.5, 0.9785, 0.5, 0.9785, 0.5, 0.9785, 0.5, 0.9785, 0.5, 0.9785, 0.5, 0.9785, 0.5, 0.9785, 0.5, 0.9785, 0.5, 0.9785, 0.5, 0.9785, 0.5, 0.9785, 0.5, 0.9785, 0.5, 0.9785, 0.5, 0.9785, 0.5, 0.9785, 0.5, 0.9785, 0.5, 0.9785, 0.5, 0.3145, 0.5, 0.3145, 0.5, 0.3145, 0.5, 0.3145, 0.5, 0.3145, 0.5, 0.3145, 0.5, 0.9785, 0.5, 0.9785, 0.5, 0.9785, 0.5, 0.9785, 0.5, 0.9785, 0.5, 0.9785, 0.5, 0.9785, 0.5, 0.9785, 0.5, 0.9785, 0.5, 0.9785, 0.5, 0.9785, 0.5, 0.9785, 0.5, 0.9707, 0.5, 0.9707, 0.5, 0.9707, 0.5, 0.9707, 0.5, 0.9707, 0.5, 0.9707, 0.5, 0.9707, 0.5, 0.9707, 0.5, 0.9707, 0.5, 0.9707, 0.5, 0.9707, 0.5, 0.9707, 0.5, 0.9785, 0.5, 0.9785, 0.5, 0.9785, 0.5, 0.9785, 0.5, 0.9785, 0.5, 0.9785, 0.5, 0.3145, 0.5, 0.3145, 0.5, 0.3145, 0.5, 0.3145, 0.5, 0.3145, 0.5, 0.3145, 0.5, 0.3145, 0.5, 0.3145, 0.5, 0.3145, 0.5, 0.3145, 0.5, 0.3145, 0.5, 0.3145, 0.5, 0.9785, 0.5, 0.9785, 0.5, 0.9785, 0.5, 0.9785, 0.5, 0.9785, 0.5, 0.9785, 0.5, 0.9785, 0.5, 0.9785, 0.5, 0.9785, 0.5, 0.9785, 0.5, 0.9785, 0.5, 0.9785, 0.5, 0.9785, 0.5, 0.9785, 0.5, 0.9785, 0.5, 0.9785, 0.5, 0.9785, 0.5, 0.9785, 0.5, 0.9785, 0.5, 0.9785, 0.5, 0.9785, 0.5, 0.9785, 0.5, 0.9785, 0.5, 0.9785, 0.5, 0.9785, 0.5, 0.9785, 0.5, 0.9785, 0.5, 0.9785, 0.5, 0.9785, 0.5, 0.9785, 0.5, 0.9785, 0.5, 0.9785, 0.5, 0.9785, 0.5, 0.9785, 0.5, 0.9785, 0.5, 0.9785, 0.5, 0.9785, 0.5, 0.9785, 0.5, 0.9785, 0.5, 0.9785, 0.5, 0.9785, 0.5, 0.9785, 0.5, 0.9785, 0.5, 0.9785, 0.5, 0.9785, 0.5, 0.9785, 0.5, 0.9785, 0.5, 0.9785, 0.5, 0.9785, 0.5, 0.9785, 0.5, 0.9785, 0.5, 0.9785, 0.5, 0.9785, 0.5, 0.9785, 0.5, 0.9785, 0.5, 0.9785, 0.5, 0.9785, 0.5, 0.9785, 0.5, 0.9785, 0.5, 0.9785, 0.5, 0.9785, 0.5, 0.9785, 0.5, 0.9785, 0.5, 0.9785, 0.5, 0.9785, 0.5, 0.9785, 0.5, 0.9785, 0.5, 0.9785, 0.5, 0.9785, 0.5, 0.9785, 0.5, 0.9785, 0.5, 0.9785, 0.5, 0.9785, 0.5, 0.9785, 0.5, 0.9785, 0.5, 0.9785, 0.5, 0.9785, 0.5, 0.9785, 0.5, 0.9785, 0.5, 0.9785, 0.5, 0.9785, 0.5, 0.9785, 0.5, 0.9785, 0.5, 0.9785, 0.5, 0.9785, 0.5, 0.9785, 0.5, 0.9785, 0.5, 0.9785, 0.5, 0.9785, 0.5, 0.9785, 0.5, 0.9785, 0.5, 0.9785, 0.5, 0.9785, 0.5, 0.9785, 0.5, 0.9785, 0.5, 0.9785, 0.5, 0.9785, 0.5, 0.9785, 0.5, 0.9785, 0.5, 0.9785, 0.5, 0.9785, 0.5, 0.9785, 0.5, 0.9707, 0.5, 0.9707, 0.5, 0.9707, 0.5, 0.9707, 0.5, 0.9707, 0.5, 0.9707, 0.5, 0.9707, 0.5, 0.9707, 0.5, 0.9707, 0.5, 0.9707, 0.5, 0.9707, 0.5, 0.9707, 0.5, 0.9785, 0.5, 0.9785, 0.5, 0.9785, 0.5, 0.9785, 0.5, 0.9785, 0.5, 0.9785, 0.5, 0.9785, 0.5, 0.9785, 0.5, 0.9785, 0.5, 0.9785, 0.5, 0.9785, 0.5, 0.9785, 0.5, 0.9785, 0.5, 0.9785, 0.5, 0.9785, 0.5, 0.9785, 0.5, 0.9785, 0.5, 0.9785, 0.5, 0.9785, 0.5, 0.9785, 0.5, 0.9785, 0.5, 0.9785, 0.5, 0.9785, 0.5, 0.9785, 0.5, 0.9785, 0.5, 0.9785, 0.5, 0.9785, 0.5, 0.9785, 0.5, 0.9785, 0.5, 0.9785, 0.5, 0.9785, 0.5, 0.9785, 0.5, 0.9785, 0.5, 0.9785, 0.5, 0.9785, 0.5, 0.9785, 0.5, 0.9785, 0.5, 0.9785, 0.5, 0.9785, 0.5, 0.9785, 0.5, 0.9785, 0.5, 0.9785, 0.5, 0.9785, 0.5, 0.9785, 0.5, 0.9785, 0.5, 0.9785, 0.5, 0.9785, 0.5, 0.9785, 0.5, 0.9785, 0.5, 0.9785, 0.5, 0.9785, 0.5, 0.9785, 0.5, 0.9785, 0.5, 0.9785, 0.5, 0.9785, 0.5, 0.9785, 0.5, 0.9785, 0.5, 0.9785, 0.5, 0.9785, 0.5, 0.9785, 0.5, 0.9785, 0.5, 0.9785, 0.5, 0.9785, 0.5, 0.9785, 0.5, 0.9785, 0.5, 0.9785, 0.5, 0.9785, 0.5, 0.9785, 0.5, 0.9785, 0.5, 0.9785, 0.5, 0.9785, 0.5, 0.9785, 0.5, 0.9785, 0.5, 0.9785, 0.5, 0.9785, 0.5, 0.9785, 0.5, 0.9785, 0.5, 0.9785, 0.5, 0.9785, 0.5, 0.9785, 0.5, 0.9785, 0.5, 0.9785, 0.5, 0.9785, 0.5, 0.9785, 0.5, 0.9785, 0.5, 0.9785, 0.5, 0.9785, 0.5, 0.9785, 0.5, 0.9785, 0.5, 0.9785, 0.5, 0.9785, 0.5, 0.9785, 0.5, 0.9785, 0.5, 0.9785, 0.5, 0.9785, 0.5, 0.9785, 0.5, 0.9785, 0.5, 0.9785, 0.5, 0.9785, 0.5, 0.9785, 0.5, 0.9785, 0.5, 0.9785, 0.5, 0.9785, 0.5, 0.9785, 0.5, 0.9785, 0.5, 0.9785, 0.5, 0.9785, 0.5, 0.9785, 0.5, 0.9785, 0.5, 0.9785, 0.5, 0.9785, 0.5, 0.9785, 0.5, 0.9785, 0.5, 0.9785, 0.5])
me_soldier_001.materials.append(mat_palette_001)
me_soldier_001.use_remesh_preserve_volume = False
me_soldier_001.use_remesh_preserve_attributes = False
me_soldier_001.use_mirror_vertex_groups = False
me_soldier_001.update()
me_soldier_001.normals_split_custom_set([tuple(v) for v in zip(*[iter([-1.0, 0.0, 0.0, -1.0, 0.0, 0.0, -1.0, 0.0, 0.0, -1.0, 0.0, 0.0, -1.0, 0.0, 0.0, -1.0, 0.0, 0.0, -1.0, 0.0, 0.0, -1.0, 0.0, 0.0, -1.0, 0.0, 0.0, -1.0, 0.0, 0.0, -1.0, 0.0, 0.0, -1.0, 0.0, 0.0, -1.0, 0.0, 0.0, -1.0, 0.0, 0.0, -1.0, 0.0, 0.0, -1.0, 0.0, 0.0, -1.0, 0.0, 0.0, -1.0, 0.0, 0.0, -1.0, 0.0, 0.0, -1.0, 0.0, 0.0, -1.0, 0.0, 0.0, -1.0, 0.0, 0.0, -1.0, 0.0, 0.0, -1.0, 0.0, 0.0, -1.0, 0.0, 0.0, -1.0, 0.0, 0.0, -1.0, 0.0, 0.0, -1.0, 0.0, 0.0, -1.0, 0.0, 0.0, -1.0, 0.0, 0.0, -1.0, 0.0, 0.0, -1.0, 0.0, 0.0, -1.0, 0.0, 0.0, -1.0, 0.0, 0.0, -1.0, 0.0, 0.0, -1.0, 0.0, 0.0, -1.0, 0.0, 0.0, -1.0, 0.0, 0.0, -1.0, 0.0, 0.0, -1.0, 0.0, 0.0, -1.0, 0.0, 0.0, -1.0, 0.0, 0.0, -1.0, 0.0, 0.0, -1.0, 0.0, 0.0, -1.0, 0.0, 0.0, -1.0, 0.0, 0.0, -1.0, 0.0, 0.0, -1.0, 0.0, 0.0, -1.0, 0.0, 0.0, -1.0, 0.0, 0.0, -1.0, 0.0, 0.0, -1.0, 0.0, 0.0, -1.0, 0.0, 0.0, -1.0, 0.0, 0.0, -1.0, 0.0, 0.0, -1.0, 0.0, 0.0, -1.0, 0.0, 0.0, -1.0, 0.0, 0.0, -1.0, 0.0, 0.0, -1.0, 0.0, 0.0, -1.0, 0.0, 0.0, -1.0, 0.0, 0.0, -1.0, 0.0, 0.0, -1.0, 0.0, 0.0, -1.0, 0.0, 0.0, -1.0, 0.0, 0.0, -1.0, 0.0, 0.0, -1.0, 0.0, 0.0, -1.0, 0.0, 0.0, -1.0, 0.0, 0.0, -1.0, 0.0, 0.0, -1.0, 0.0, 0.0, -1.0, 0.0, 0.0, -1.0, 0.0, 0.0, -1.0, 0.0, 0.0, -1.0, 0.0, 0.0, -1.0, 0.0, 0.0, -1.0, 0.0, 0.0, -1.0, 0.0, 0.0, -1.0, 0.0, 0.0, -1.0, 0.0, 0.0, -1.0, 0.0, 0.0, -1.0, 0.0, 0.0, -1.0, 0.0, 0.0, -1.0, 2.46e-08, 0.0, -1.0, 1.514e-07, 0.0, -1.0, 0.0, 0.0, -1.0, 2.46e-08, 0.0, -1.0, 4.512e-08, 0.0, -1.0, 1.514e-07, 0.0, -1.0, 2.46e-08, 0.0, -1.0, 0.0, 0.0, -1.0, 0.0, 0.0, -1.0, 0.0, 0.0, -1.0, 4.512e-08, 0.0, -1.0, 2.46e-08, 0.0, -1.0, 0.0, 0.0, -1.0, 4.512e-08, 0.0, -1.0, 0.0, 0.0, -1.0, 0.0, 0.0, -1.0, 4.512e-08, 0.0, -1.0, 0.0, 0.0, -1.0, 0.0, 0.0, -1.0, 0.0, 0.0, -1.0, 0.0, 0.0, -1.0, 0.0, 0.0, -1.0, 4.512e-08, 0.0, -1.0, 0.0, 0.0, -1.0, 0.0, 0.0, -1.0, 0.0, 0.0, -1.0, 0.0, 0.0, -1.0, 0.0, 0.0, -1.0, 0.0, 0.0, -1.0, 0.0, 0.0, -1.0, 0.0, 0.0, -1.0, 4.512e-08, 0.0, -1.0, 0.0, 0.0, -1.0, 0.0, 0.0, -1.0, 0.0, 0.0, -1.0, 0.0, 0.0, -1.0, 0.0, 0.0, -1.0, 0.0, 0.0, -1.0, 0.0, 0.0, -1.0, 0.0, 0.0, -1.0, 0.0, 0.0, -1.0, 0.0, 0.0, -1.0, 0.0, 0.0, -1.0, 0.0, 0.0, -1.0, 0.0, 0.0, -1.0, 0.0, 0.0, -1.0, 0.0, 0.0, -1.0, 0.0, 0.0, -1.0, 0.0, 0.0, -1.0, 0.0, 0.0, -1.0, 0.0, 0.0, -1.0, 0.0, 0.0, -1.0, 0.0, 0.0, -1.0, 0.0, 0.0, -1.0, 0.0, 0.0, -1.0, 0.0, 0.0, -1.0, 0.0, 0.0, -1.0, 0.0, 0.0, -1.0, 0.0, 0.0, -1.0, 0.0, 0.0, -1.0, 0.0, 0.0, -1.0, 0.0, 0.0, -1.0, 0.0, 0.0, -1.0, 0.0, 0.0, -1.0, 0.0, 0.0, -1.0, 0.0, 0.0, -1.0, 0.0, 0.0, -1.0, 0.0, 0.0, -1.0, 0.0, 0.0, -1.0, 0.0, 0.0, -1.0, 0.0, 0.0, -1.0, 0.0, 0.0, -1.0, 0.0, 0.0, -1.0, 0.0, 0.0, -1.0, 0.0, 0.0, -1.0, 2.117e-07, 0.0, -1.0, 0.0, 0.0, -1.0, 0.0, 0.0, -1.0, -1.975e-07, 0.0, -1.0, 0.0, 0.0, -1.0, 2.117e-07, 0.0, -1.0, 0.0, 0.0, -1.0, 0.0, 0.0, -1.0, 0.0, 0.0, -1.0, 0.0, 0.0, -1.0, 0.0, 0.0, -1.0, 0.0, 0.0, -1.0, -9.001e-09, 0.0, -1.0, -1.975e-07, 0.0, -1.0, 2.117e-07, 0.0, -1.0, -9.001e-09, 0.0, -1.0, 2.117e-07, 0.0, -1.0, 0.0, 0.0, -1.0, -9.001e-09, 0.0, -1.0, -3.364e-08, 0.0, -1.0, -1.975e-07, 0.0, -1.0, 0.0, 0.0, -1.0, -3.364e-08, 0.0, -1.0, -9.001e-09, 0.0, -1.0, 0.0, 0.0, -1.0, 0.0, 0.0, -1.0, 0.0, 0.0, -1.0, 0.0, 0.0, -1.0, 0.0, 0.0, -1.0, 0.0, 0.0, -1.0, 0.0, 0.0, -1.0, 0.0, 0.0, -1.0, 0.0, 0.0, -1.0, 0.0, 0.0, -1.0, 0.0, 0.0, -1.0, 0.0, 0.0, -1.0, 0.0, 0.0, -1.0, 0.0, 0.0, -1.0, 0.0, 0.0, -1.0, 0.0, 0.0, -1.0, 0.0, 0.0, -1.0, 0.0, 0.0, -1.0, 0.0, 0.0, -1.0, 0.0, 0.0, -1.0, 0.0, 0.0, -1.0, 0.0, 0.0, -1.0, 0.0, 0.0, -1.0, 0.0, 0.0, 1.0, 0.0, 0.0, 1.0, 0.0, 0.0, 1.0, 0.0, 0.0, 1.0, 0.0, 0.0, 1.0, 0.0, 0.0, 1.0, 0.0, 0.0, 1.0, 0.0, 0.0, 1.0, 0.0, 0.0, 1.0, 0.0, 0.0, 1.0, 0.0, 0.0, 1.0, 0.0, 0.0, 1.0, 0.0, 0.0, 1.0, 0.0, 0.0, 1.0, 0.0, 0.0, 1.0, 0.0, 0.0, 1.0, 0.0, 0.0, 1.0, 0.0, 0.0, 1.0, 0.0, 0.0, 1.0, 0.0, 0.0, 1.0, 0.0, 0.0, 1.0, 0.0, 0.0, 1.0, 0.0, 0.0, 1.0, 0.0, 0.0, 1.0, 0.0, 0.0, 1.0, 0.0, 0.0, 1.0, 0.0, 0.0, 1.0, 0.0, 0.0, 1.0, 0.0, 0.0, 1.0, 0.0, 0.0, 1.0, 0.0, 0.0, 1.0, 0.0, 0.0, 1.0, 0.0, 0.0, 1.0, 0.0, 0.0, 1.0, 0.0, 0.0, 1.0, 0.0, 0.0, 1.0, 0.0, 0.0, 1.0, 0.0, 0.0, 1.0, 0.0, 0.0, 1.0, 0.0, 0.0, 1.0, 0.0, 0.0, 1.0, 0.0, 0.0, 1.0, 0.0, 0.0, 1.0, 0.0, 0.0, 1.0, 0.0, 0.0, 1.0, 0.0, 0.0, 1.0, 0.0, 0.0, 1.0, 0.0, 0.0, 1.0, 0.0, 0.0, 1.0, 0.0, 0.0, 1.0, 0.0, 0.0, 1.0, 0.0, 0.0, 1.0, 0.0, 0.0, 1.0, 0.0, 0.0, 1.0, 0.0, 0.0, 1.0, 0.0, 0.0, 1.0, 0.0, 0.0, 1.0, 0.0, 0.0, 1.0, 0.0, 0.0, 1.0, 0.0, 0.0, 1.0, 0.0, 0.0, 1.0, 0.0, 0.0, 1.0, 0.0, 0.0, 1.0, 0.0, 0.0, 1.0, 0.0, 0.0, 1.0, 0.0, 0.0, 1.0, 0.0, 0.0, 1.0, 0.0, 0.0, 1.0, 0.0, 0.0, 1.0, 0.0, 0.0, 1.0, 0.0, 0.0, 1.0, 0.0, 0.0, 1.0, 0.0, 0.0, 1.0, 0.0, 0.0, 1.0, 0.0, 0.0, 1.0, 0.0, 0.0, 1.0, 0.0, 0.0, 1.0, 0.0, 0.0, 1.0, 0.0, 0.0, 1.0, 0.0, 0.0, 1.0, 0.0, 0.0, 1.0, 0.0, 0.0, 1.0, 0.0, 0.0, 1.0, 0.0, 0.0, 1.0, 0.0, 0.0, 1.0, 0.0, 0.0, 1.0, 0.0, 0.0, 1.0, 0.0, 0.0, 1.0, 0.0, 0.0, 1.0, 0.0, 0.0, 1.0, 0.0, 0.0, 1.0, 0.0, 0.0, 1.0, 0.0, 0.0, 1.0, 0.0, 0.0, 1.0, 0.0, 0.0, 1.0, 0.0, 0.0, 1.0, 0.0, 0.0, 1.0, 0.0, 0.0, 1.0, 0.0, 0.0, 1.0, 0.0, 0.0, 1.0, 0.0, 0.0, 1.0, 0.0, 0.0, 1.0, 0.0, 0.0, 1.0, 0.0, 0.0, 1.0, 0.0, 0.0, 1.0, 0.0, 0.0, 1.0, 0.0, 0.0, 1.0, 0.0, 0.0, 1.0, 0.0, 0.0, 1.0, 0.0, 0.0, 1.0, 0.0, 0.0, 1.0, 0.0, 0.0, 1.0, 0.0, 0.0, 1.0, 0.0, 0.0, 1.0, 0.0, 0.0, 1.0, 0.0, 0.0, 1.0, 0.0, 0.0, 1.0, 0.0, 0.0, 1.0, 0.0, 0.0, 1.0, 0.0, 0.0, 1.0, 0.0, 0.0, 1.0, 0.0, 0.0, 1.0, 0.0, 0.0, 1.0, 0.0, 0.0, 1.0, 0.0, 0.0, 1.0, 0.0, 0.0, 1.0, 0.0, 0.0, 1.0, 0.0, 0.0, 1.0, 0.0, 0.0, 1.0, 0.0, 0.0, 1.0, 0.0, 0.0, 1.0, -3.078e-08, 0.0, 1.0, 0.0, 0.0, 1.0, 0.0, 0.0, 1.0, 0.0, 0.0, 1.0, 0.0, 0.0, 1.0, 0.0, 0.0, 1.0, -3.078e-08, 0.0, 1.0, 0.0, 0.0, 1.0, 0.0, 0.0, 1.0, -3.078e-08, 0.0, 1.0, -1.162e-08, 0.0, 1.0, -1.162e-08, 0.0, 1.0, -3.078e-08, 0.0, 1.0, -4.021e-08, 0.0, 1.0, 0.0, 0.0, 1.0, -1.162e-08, 0.0, 1.0, 0.0, 0.0, 1.0, -4.021e-08, 0.0, 1.0, -3.078e-08, 0.0, 1.0, 4.021e-08, 0.0, 1.0, 0.0, 0.0, 1.0, 0.0, 0.0, 1.0, 1.907e-08, 0.0, 1.0, 0.0, 0.0, 1.0, 4.021e-08, 0.0, 1.0, 1.907e-08, 0.0, 1.0, 4.021e-08, 0.0, 1.0, -3.078e-08, 0.0, 1.0, 4.657e-08, 0.0, 1.0, 1.907e-08, 0.0, 1.0, 4.021e-08, 0.0, 1.0, 4.657e-08, 0.0, 1.0, 0.0, 0.0, 1.0, 0.0, 0.0, 1.0, 0.0, 0.0, 1.0, 0.0, 0.0, 1.0, 0.0, 0.0, 1.0, 0.0, 0.0, 1.0, 0.0, 0.0, 1.0, 0.0, 0.0, 1.0, 0.0, 0.0, 1.0, 0.0, 0.0, 1.0, 0.0, 0.0, 1.0, 0.0, 0.0, 1.0, 0.0, 0.0, 1.0, 0.0, 0.0, 1.0, 0.0, 0.0, 1.0, 0.0, 0.0, 1.0, 0.0, 0.0, 1.0, 0.0, 0.0, 1.0, 0.0, 0.0, 1.0, 0.0, 0.0, 1.0, 0.0, 0.0, 1.0, 0.0, 0.0, 1.0, 0.0, 0.0, 1.0, 0.0, 0.0, 1.0, 0.0, 0.0, 1.0, 0.0, 0.0, 1.0, 0.0, 0.0, 1.0, 0.0, 0.0, 1.0, 0.0, 0.0, 1.0, 0.0, 0.0, 0.0, 0.0, 1.0, 0.0, 0.0, 1.0, 0.0, 0.0, 1.0, 0.0, 0.0, 1.0, 0.0, 0.0, 1.0, 0.0, 0.0, 1.0, 0.0, 0.0, 1.0, 0.0, 0.0, 1.0, 0.0, 0.0, 1.0, 0.0, 0.0, 1.0, 0.0, 0.0, 1.0, 0.0, 0.0, 1.0, 0.0, 0.0, 1.0, 0.0, 0.0, 1.0, 0.0, 0.0, 1.0, 0.0, 0.0, 1.0, 0.0, 0.0, 1.0, 0.0, 0.0, 1.0, 0.0, 0.0, 1.0, 0.0, 0.0, 1.0, 0.0, 0.0, 1.0, 0.0, 0.0, 1.0, 0.0, 0.0, 1.0, 0.0, 0.0, 1.0, 0.0, 0.0, 1.0, 0.0, 0.0, 1.0, 0.0, 0.0, 1.0, 0.0, 0.0, 1.0, 0.0, 0.0, 1.0, 0.0, 0.0, 1.0, 0.0, 0.0, 1.0, 0.0, 0.0, 1.0, 0.0, 0.0, 1.0, 0.0, 0.0, 1.0, 0.0, 0.0, 1.0, 0.0, 0.0, 1.0, 0.0, 0.0, 1.0, 0.0, 0.0, 1.0, 0.0, 0.0, 1.0, 0.0, 0.0, 1.0, 0.0, 0.0, 1.0, 0.0, 0.0, 1.0, 0.0, 0.0, 1.0, 0.0, 0.0, 1.0, 0.0, 0.0, 1.0, 0.0, 0.0, 1.0, 0.0, 0.0, 1.0, 0.0, 0.0, 1.0, 0.0, 0.0, 1.0, 0.0, 0.0, 1.0, 0.0, 0.0, 1.0, 0.0, 0.0, 1.0, 0.0, 0.0, 1.0, 0.0, 0.0, 1.0, 0.0, 0.0, 1.0, 0.0, 0.0, 1.0, 0.0, 0.0, 1.0, 0.0, 0.0, 1.0, 0.0, 0.0, 1.0, 0.0, 0.0, 1.0, 0.0, 0.0, 1.0, 0.0, 0.0, 1.0, 0.0, 0.0, 1.0, 0.0, 0.0, 1.0, 0.0, 0.0, 1.0, 0.0, 0.0, 1.0, 0.0, 0.0, 1.0, 0.0, 0.0, 1.0, 0.0, 0.0, 1.0, 0.0, 0.0, 1.0, 0.0, 0.0, 1.0, 0.0, 0.0, 1.0, 0.0, 0.0, 1.0, 0.0, 0.0, 1.0, 0.0, 0.0, 1.0, 0.0, 0.0, 1.0, 0.0, 0.0, 1.0, 0.0, 0.0, 1.0, 0.0, 0.0, 1.0, 0.0, 0.0, 1.0, 0.0, 0.0, 1.0, 0.0, 0.0, 1.0, 0.0, 0.0, 1.0, 0.0, 0.0, 1.0, 0.0, 0.0, 1.0, 0.0, 0.0, 1.0, 0.0, 0.0, 1.0, 0.0, 0.0, 1.0, 0.0, 0.0, 1.0, 0.0, 0.0, 1.0, 0.0, 0.0, 1.0, 0.0, 0.0, 1.0, 0.0, 0.0, 1.0, 0.0, 0.0, 1.0, 0.0, 0.0, 1.0, 0.0, 0.0, 1.0, 0.0, 0.0, 1.0, 0.0, 0.0, 1.0, 0.0, 0.0, 1.0, 0.0, 0.0, 1.0, 0.0, 0.0, 1.0, 0.0, 0.0, 1.0, 0.0, 0.0, 1.0, 0.0, 0.0, 1.0, 0.0, 0.0, 1.0, 0.0, 0.0, 1.0, 0.0, 0.0, 1.0, 0.0, 0.0, 1.0, 0.0, 0.0, 1.0, 0.0, 0.0, 1.0, 0.0, 0.0, 1.0, 0.0, 0.0, 1.0, 0.0, 0.0, 1.0, 0.0, 0.0, 1.0, 0.0, 0.0, 1.0, 0.0, 0.0, 1.0, 0.0, 0.0, 1.0, 0.0, 0.0, 1.0, 0.0, 0.0, 1.0, 0.0, 0.0, 1.0, 0.0, 0.0, 1.0, 0.0, 0.0, 1.0, 0.0, 0.0, 1.0, 0.0, 0.0, 1.0, 0.0, 0.0, 1.0, 0.0, 0.0, 1.0, 0.0, 0.0, 1.0, 0.0, 0.0, 1.0, 0.0, 0.0, 1.0, 0.0, 0.0, 1.0, 0.0, 0.0, 1.0, 0.0, 0.0, 1.0, 0.0, 0.0, 1.0, 0.0, 0.0, 1.0, 0.0, 0.0, 1.0, 0.0, 0.0, 1.0, 0.0, 0.0, 1.0, 0.0, 0.0, 1.0, 0.0, 0.0, 1.0, 0.0, 0.0, 1.0, 0.0, 0.0, 1.0, 0.0, 0.0, 1.0, 0.0, 0.0, 1.0, 0.0, 0.0, 1.0, 0.0, 0.0, 1.0, 0.0, 0.0, 1.0, 0.0, 0.0, 1.0, 0.0, 0.0, 1.0, 0.0, 0.0, 1.0, 0.0, 0.0, 1.0, 0.0, 0.0, 1.0, 0.0, 0.0, 1.0, 0.0, 0.0, 1.0, 0.0, 0.0, 1.0, 0.0, 0.0, 1.0, 0.0, 0.0, 1.0, 0.0, 0.0, 1.0, 0.0, 0.0, 1.0, 0.0, 0.0, 1.0, -7.63e-08, 0.0, 1.0, -3.365e-08, 0.0, 1.0, 0.0, 0.0, 1.0, -3.176e-07, 0.0, 1.0, -3.365e-08, 0.0, 1.0, -7.63e-08, 0.0, 1.0, 0.0, 0.0, 1.0, -3.365e-08, 0.0, 1.0, -3.176e-07, 0.0, 1.0, 0.0, 0.0, 1.0, -3.365e-08, 0.0, 1.0, 0.0, 0.0, 1.0, 0.0, 0.0, 1.0, 0.0, 0.0, 1.0, 0.0, 0.0, 1.0, 0.0, 0.0, 1.0, 0.0, 0.0, 1.0, 0.0, 0.0, 1.0, 0.0, 0.0, 1.0, 0.0, 0.0, 1.0, 0.0, 0.0, 1.0, 0.0, 0.0, 1.0, 0.0, 0.0, 1.0, 0.0, 0.0, 1.0, 0.0, 0.0, 1.0, 0.0, 0.0, 1.0, 0.0, 0.0, 1.0, 0.0, 0.0, 1.0, 0.0, 0.0, 1.0, 0.0, 0.0, 1.0, 0.0, 0.0, 1.0, 0.0, 0.0, 1.0, 0.0, 0.0, 1.0, 0.0, 0.0, 1.0, 0.0, 0.0, 1.0, 0.0, 0.0, 1.0, 0.0, 0.0, 1.0, 0.0, 0.0, 1.0, 0.0, 0.0, 1.0, 0.0, 0.0, 1.0, 0.0, 0.0, 1.0, 0.0, 0.0, 1.0, 0.0, 0.0, 1.0, 0.0, 0.0, 1.0, 0.0, 0.0, 1.0, 0.0, 0.0, 1.0, 0.0, 0.0, 1.0, 0.0, 0.0, 1.0, 0.0, 0.0, 1.0, 0.0, 0.0, 1.0, 0.0, 0.0, 1.0, 0.0, 0.0, 1.0, 0.0, 0.0, 1.0, 0.0, 0.0, 1.0, 0.0, 0.0, 1.0, 0.0, 0.0, 1.0, 0.0, 0.0, 1.0, 0.0, 0.0, 1.0, 0.0, 0.0, 1.0, 0.0, 0.0, 1.0, 1.682e-08, 0.0, 1.0, 3.815e-08, 0.0, 1.0, 1.588e-07, 0.0, 1.0, 1.682e-08, 0.0, 1.0, 0.0, 0.0, 1.0, 0.0, 0.0, 1.0, 1.682e-08, 0.0, 1.0, 1.588e-07, 0.0, 1.0, 0.0, 0.0, 1.0, 0.0, 0.0, 1.0, 3.815e-08, 0.0, 1.0, 1.682e-08, 0.0, 1.0, 0.0, 0.0, 1.0, 0.0, 0.0, 1.0, 0.0, 0.0, 1.0, 0.0, 0.0, 1.0, 0.0, 0.0, 1.0, 0.0, 0.0, 1.0, 0.0, 0.0, 1.0, 0.0, 0.0, 1.0, 0.0, 0.0, 1.0, 0.0, 0.0, 1.0, 0.0, 0.0, 1.0, 0.0, 0.0, 1.0, 0.0, 0.0, 1.0, 0.0, 0.0, 1.0, 0.0, 0.0, 1.0, 0.0, 0.0, 1.0, 0.0, 0.0, 1.0, 0.0, 0.0, 1.0, 0.0, 0.0, 1.0, 0.0, 0.0, 1.0, 0.0, 0.0, 1.0, 0.0, 0.0, 1.0, 0.0, 0.0, 1.0, 0.0, 0.0, 1.0, 0.0, 0.0, 1.0, 0.0, 0.0, 1.0, 0.0, 0.0, 1.0, 0.0, 0.0, 1.0, 0.0, 0.0, 1.0, 0.0, 0.0, 1.0, 0.0, 0.0, -1.0, 0.0, 0.0, -1.0, 0.0, 0.0, -1.0, 0.0, 0.0, -1.0, 0.0, 0.0, -1.0, 0.0, 0.0, -1.0, 0.0, 0.0, -1.0, 0.0, 0.0, -1.0, 0.0, 0.0, -1.0, 0.0, 0.0, -1.0, 0.0, 0.0, -1.0, 0.0, 0.0, -1.0, 0.0, 0.0, -1.0, 0.0, 0.0, -1.0, 0.0, 0.0, -1.0, 0.0, 0.0, -1.0, 0.0, 0.0, -1.0, 0.0, 0.0, -1.0, 0.0, 0.0, -1.0, 0.0, 0.0, -1.0, 0.0, 0.0, -1.0, 0.0, 0.0, -1.0, 0.0, 0.0, -1.0, 0.0, 0.0, -1.0, 0.0, 0.0, -1.0, 0.0, 0.0, -1.0, 0.0, 0.0, -1.0, 0.0, 0.0, -1.0, 0.0, 0.0, -1.0, 0.0, 0.0, -1.0, 0.0, 0.0, -1.0, 0.0, 0.0, -1.0, 0.0, 0.0, -1.0, 0.0, 0.0, -1.0, 0.0, 0.0, -1.0, 0.0, 0.0, -1.0, 0.0, 0.0, -1.0, 0.0, 0.0, -1.0, 0.0, 0.0, -1.0, 0.0, 0.0, -1.0, 0.0, 0.0, -1.0, 0.0, 0.0, -1.0, 0.0, 0.0, -1.0, 0.0, 0.0, -1.0, 0.0, 0.0, -1.0, 0.0, 0.0, -1.0, 0.0, 0.0, -1.0, 0.0, 0.0, -1.0, 0.0, 0.0, -1.0, 0.0, 0.0, -1.0, 0.0, 0.0, -1.0, 0.0, 0.0, -1.0, 0.0, 0.0, -1.0, 0.0, 0.0, -1.0, 0.0, 0.0, -1.0, 0.0, 0.0, -1.0, 0.0, 0.0, -1.0, 0.0, 0.0, -1.0, 0.0, 0.0, -1.0, 0.0, 0.0, -1.0, 1.242e-07, 0.0, -1.0, -3.661e-09, 0.0, -1.0, 1.099e-07, 0.0, -1.0, 1.099e-07, 0.0, -1.0, -3.661e-09, 0.0, -1.0, -4.657e-08, 0.0, -1.0, 0.0, 0.0, -1.0, 0.0, 0.0, -1.0, 0.0, 0.0, -1.0, 0.0, 0.0, -1.0, 0.0, 0.0, -1.0, 0.0, 0.0, -1.0, 1.242e-07, 0.0, -1.0, 1.099e-07, 0.0, -1.0, 0.0, 0.0, -1.0, -4.657e-08, 0.0, -1.0, -3.661e-09, 0.0, -1.0, -8.533e-08, 0.0, -1.0, 1.242e-07, 0.0, -1.0, 0.0, 0.0, -1.0, -2.34e-08, 0.0, -1.0, 0.0, 0.0, -1.0, -8.533e-08, 0.0, -1.0, -2.34e-08, 0.0, -1.0, -8.533e-08, 0.0, -1.0, -3.661e-09, 0.0, -1.0, -9.313e-08, 0.0, -1.0, -2.34e-08, 0.0, -1.0, -8.533e-08, 0.0, -1.0, -9.313e-08, 0.0, -1.0, 0.0, 0.0, -1.0, 0.0, 0.0, -1.0, 0.0, 0.0, -1.0, 0.0, 0.0, -1.0, 0.0, 0.0, -1.0, 0.0, 0.0, -1.0, 0.0, 0.0, -1.0, 0.0, 0.0, -1.0, 0.0, 0.0, -1.0, 0.0, 0.0, -1.0, 0.0, 0.0, -1.0, 0.0, 0.0, -1.0, 0.0, 0.0, -1.0, 0.0, 0.0, -1.0, 0.0, 0.0, -1.0, 0.0, 0.0, -1.0, 0.0, 0.0, -1.0, 0.0, 0.0, -1.0, 0.0, 0.0, -1.0, 0.0, 0.0, -1.0, 0.0, 0.0, -1.0, 0.0, 0.0, -1.0, 0.0, 0.0, -1.0, 0.0, 0.0, -1.0, 0.0, 0.0, -1.0, 0.0, 0.0, -1.0, 0.0, 0.0, -1.0, 0.0, 0.0, -1.0, 0.0, 0.0, -1.0, 0.0, 0.0, -1.0, 0.0, 0.0, -1.0, 0.0, 0.0, -1.0, 0.0, 0.0, -1.0, 0.0, 0.0, -1.0, 0.0, 0.0, -1.0, 0.0, 0.0, -1.0, 0.0, 0.0, -1.0, 0.0, 0.0, -1.0, 0.0, 0.0, -1.0, 0.0, 0.0, -1.0, 0.0, 0.0, -1.0, 0.0, 0.0, -1.0, 0.0, -1.0, 0.0, 0.0, -1.0, 0.0, 0.0, -1.0, 0.0, 0.0, -1.0, 0.0, 0.0, -1.0, 0.0, 0.0, -1.0, 0.0, 0.0, -1.0, 0.0, 0.0, -1.0, 0.0, 0.0, -1.0, 0.0, 0.0, -1.0, 0.0, 0.0, -1.0, 0.0, 0.0, -1.0, 0.0, 0.0, -1.0, 0.0, 0.0, -1.0, 0.0, 0.0, -1.0, 0.0, 0.0, -1.0, 0.0, 0.0, -1.0, 0.0, 0.0, -1.0, 0.0, 0.0, -1.0, 0.0, 0.0, -1.0, 0.0, 0.0, -1.0, 0.0, 0.0, -1.0, 0.0, 0.0, -1.0, 0.0, 0.0, -1.0, 0.0, 0.0, -1.0, 0.0, 0.0, -1.0, 0.0, 0.0, -1.0, 0.0, 0.0, -1.0, 0.0, 0.0, -1.0, 0.0, 0.0, -1.0, 0.0, 0.0, -1.0, 0.0, 0.0, -1.0, 0.0, 0.0, -1.0, 0.0, 0.0, -1.0, 0.0, 0.0, -1.0, 0.0, 0.0, -1.0, 0.0, 0.0, -1.0, 0.0, 0.0, -1.0, 0.0, 0.0, -1.0, 0.0, 0.0, -1.0, 4.58e-07, 0.0, -1.0, 0.0, 0.0, -1.0, 0.0, 0.0, -1.0, 3.786e-08, 0.0, -1.0, 0.0, 0.0, -1.0, 0.0, 0.0, -1.0, 3.786e-08, 0.0, -1.0, 7.832e-08, 0.0, -1.0, 4.58e-07, 0.0, -1.0, 3.786e-08, 0.0, -1.0, 4.58e-07, 0.0, -1.0, 0.0, 0.0, -1.0, 0.0, 0.0, -1.0, 7.832e-08, 0.0, -1.0, 3.786e-08, 0.0, -1.0, 0.0, 0.0, -1.0, 0.0, 0.0, -1.0, 0.0, 0.0, -1.0, 0.0, 0.0, -1.0, 0.0, 0.0, -1.0, 0.0, 0.0, -1.0, 0.0, 0.0, -1.0, 0.0, 0.0, -1.0, 0.0, 0.0, -1.0, 0.0, 0.0, -1.0, 0.0, 0.0, -1.0, 0.0, 0.0, -1.0, 0.0, 0.0, -1.0, 0.0, 0.0, -1.0, 0.0, 0.0, -1.0, 0.0, 0.0, -1.0, 0.0, 0.0, -1.0, 0.0, 0.0, -1.0, 0.0, 0.0, -1.0, 0.0, 0.0, -1.0, 0.0, 0.0, -1.0, 0.0, 0.0, -1.0, 0.0, 0.0, -1.0, 0.0, 0.0, -1.0, 0.0, 0.0, -1.0, 0.0, 0.0, -1.0, 0.0, 0.0, -1.0, 0.0, 0.0, -1.0, 0.0, 0.0, -1.0, 0.0, 0.0, -1.0, 0.0, 0.0, -1.0, 0.0, 0.0, -1.0, 0.0, 0.0, -1.0, 0.0, 0.0, -1.0, 0.0, 0.0, -1.0, 0.0, 0.0, -1.0, 0.0, 0.0, -1.0, 0.0, 0.0, -1.0, 0.0, 0.0, -1.0, 0.0, 0.0, -1.0, 0.0, 0.0, -1.0, 0.0, 0.0, -1.0, 7.451e-07, 0.0, -1.0, 0.0, 0.0, -1.0, 0.0, 0.0, -1.0, 6.241e-08, 0.0, -1.0, 0.0, 0.0, -1.0, 7.451e-07, 0.0, -1.0, -6.87e-08, 0.0, -1.0, 7.451e-07, 0.0, -1.0, 0.0, 0.0, -1.0, -6.87e-08, 0.0, -1.0, -7.177e-07, 0.0, -1.0, 6.241e-08, 0.0, -1.0, -6.87e-08, 0.0, -1.0, 6.241e-08, 0.0, -1.0, 7.451e-07, 0.0, -1.0, -5.728e-06, 0.0, -1.0, -7.177e-07, 0.0, -1.0, -6.87e-08, 0.0, -1.0, -2.54e-06, 0.0, -1.0, -7.177e-07, 0.0, -1.0, -5.728e-06, 0.0, -1.0, 0.0, 0.0, -1.0, -7.177e-07, 0.0, -1.0, -2.54e-06, 0.0, -1.0, 2.872e-07, 0.0, -1.0, 5.588e-07, 0.0, -1.0, 0.0, 0.0, -1.0, 2.872e-07, 0.0, -1.0, 3.052e-07, 0.0, -1.0, 1.38e-06, 0.0, -1.0, 2.872e-07, 0.0, -1.0, 1.38e-06, 0.0, -1.0, 5.588e-07, 0.0, -1.0, 0.0, 0.0, -1.0, 3.052e-07, 0.0, -1.0, 2.872e-07, 0.0, -1.0, 0.0, 0.0, -1.0, 0.0, 0.0, -1.0, 0.0, 0.0, -1.0, 0.0, 0.0, -1.0, 0.0, 0.0, -1.0, 0.0, 0.0, -1.0, 0.0, 0.0, -1.0, 0.0, 0.0, -1.0, 0.0, 0.0, -1.0, 0.0, 0.0, -1.0, 0.0, 0.0, -1.0, 0.0, 0.0, -1.0, 0.0, 0.0, -1.0, 0.0, 0.0, -1.0, 0.0, 0.0, -1.0, 0.0, 0.0, -1.0, 0.0, 0.0, -1.0, 0.0, 0.0, -1.0, 0.0, 0.0, -1.0, 0.0, 0.0, -1.0, 0.0, 0.0, -1.0, 0.0, 0.0, -1.0, 0.0, 0.0, -1.0, 0.0, 0.0, 1.0, 0.0, 0.0, 1.0, 0.0, 0.0, 1.0, 0.0, 0.0, 1.0, 0.0, 0.0, 1.0, 0.0, 0.0, 1.0, 0.0, 0.0, 1.0, 0.0, 0.0, 1.0, 0.0, 0.0, 1.0, 0.0, 0.0, 1.0, 0.0, 0.0, 1.0, 0.0, 0.0, 1.0, 0.0, 0.0, 1.0, 0.0, 0.0, 1.0, 0.0, 0.0, 1.0, 0.0, 0.0, 1.0, 0.0, 0.0, 1.0, 0.0, 0.0, 1.0, 0.0, 0.0, 1.0, 0.0, 0.0, 1.0, 0.0, 0.0, 1.0, 0.0, 0.0, 1.0, 0.0, 0.0, 1.0, 0.0, 0.0, 1.0, 0.0, 0.0, 1.0, 0.0, 0.0, 1.0, 0.0, 0.0, 1.0, 0.0, 0.0, 1.0, 0.0, 0.0, 1.0, 0.0, 0.0, 1.0, 0.0, 0.0, 1.0, 0.0, 0.0, 1.0, 0.0, 0.0, 1.0, 0.0, 0.0, 1.0, 0.0, 0.0, 1.0, 0.0, 0.0, 1.0, 0.0, 0.0, 1.0, 0.0, 0.0, 1.0, 0.0, 0.0, 1.0, 0.0, 0.0, 1.0, 0.0, 0.0, 1.0, 0.0, 0.0, 1.0, 0.0, 0.0, 1.0, 0.0, 0.0, 1.0, 2.074e-07, 0.0, 1.0, 0.0, 0.0, 1.0, 0.0, 0.0, 1.0, 2.074e-07, 0.0, 1.0, 1.162e-07, 0.0, 1.0, 1.162e-07, 0.0, 1.0, 2.074e-07, 0.0, 1.0, 1.27e-06, 0.0, 1.0, 1.27e-06, 0.0, 1.0, 2.074e-07, 0.0, 1.0, 0.0, 0.0, 1.0, 0.0, 0.0, 1.0, -2.54e-06, 0.0, 1.0, -4.148e-07, 0.0, 1.0, -2.324e-07, 0.0, 1.0, 0.0, 0.0, 1.0, -4.148e-07, 0.0, 1.0, -2.54e-06, 0.0, 1.0, -2.324e-07, 0.0, 1.0, -4.148e-07, 0.0, 1.0, -4.148e-07, 0.0, 1.0, 0.0, 0.0, 1.0, 0.0, 0.0, 1.0, 0.0, 0.0, 1.0, 0.0, 0.0, 1.0, 0.0, 0.0, 1.0, 0.0, 0.0, 1.0, 0.0, 0.0, 1.0, 0.0, 0.0, 1.0, 0.0, 0.0, 1.0, 0.0, 0.0, 1.0, 0.0, 0.0, 1.0, 0.0, 0.0, 1.0, 0.0, 0.0, 1.0, 0.0, 0.0, 1.0, 0.0, 0.0, 1.0, 0.0, 0.0, 1.0, 0.0, 0.0, 1.0, 0.0, 0.0, 1.0, 0.0, 0.0, 1.0, 0.0, 0.0, 1.0, 0.0, 0.0, 1.0, 0.0, 0.0, 1.0, 0.0, 0.0, 1.0, 0.0, 0.0, 1.0, 0.0, 0.0, 1.0, 0.0, 0.0, 1.0, 0.0, 0.0, 1.0, 0.0, 0.0, 1.0, 0.0, 0.0, 1.0, 0.0, 0.0, 1.0, 0.0, 0.0, 1.0, 0.0, 0.0, 1.0, 0.0, 0.0, 1.0, 0.0, 0.0, 1.0, 0.0, 0.0, 1.0, 0.0, 0.0, 1.0, 0.0, 0.0, 1.0, 0.0, 0.0, 1.0, 0.0, 0.0, 1.0, 0.0, 0.0, 1.0, 0.0, 0.0, 1.0, 0.0, 0.0, 1.0, 0.0, 0.0, 1.0, 0.0, 0.0, 1.0, 0.0, 0.0, 1.0, 0.0, 0.0, 1.0, 0.0, 0.0, 1.0, 0.0, 0.0, 1.0, 0.0, 0.0, 1.0, 0.0, 0.0, 1.0, 0.0, 0.0, 1.0, 0.0, 0.0, 1.0, 0.0, 0.0, 1.0, 0.0, 0.0, 1.0, 0.0, 0.0, 1.0, 0.0, 0.0, 1.0, 0.0, 0.0, 1.0, 0.0, 0.0, 1.0, 0.0, 0.0, 1.0, 0.0, 0.0, 1.0, 0.0, 0.0, 1.0, 0.0, 0.0, 1.0, 7.9e-07, 0.0, 1.0, 5.692e-08, 0.0, 1.0, -1.498e-08, 0.0, 1.0, -1.498e-08, 0.0, 1.0, 5.692e-08, 0.0, 1.0, -5.984e-07, 0.0, 1.0, 7.9e-07, 0.0, 1.0, -1.498e-08, 0.0, 1.0, 2.98e-06, 0.0, 1.0, -5.984e-07, 0.0, 1.0, 5.692e-08, 0.0, 1.0, -5.581e-07, 0.0, 1.0, 7.9e-07, 0.0, 1.0, 2.98e-06, 0.0, 1.0, 1.302e-06, 0.0, 1.0, 2.98e-06, 0.0, 1.0, -5.581e-07, 0.0, 1.0, 1.302e-06, 0.0, 1.0, -5.581e-07, 0.0, 1.0, 5.692e-08, 0.0, 1.0, -1.118e-06, 0.0, 1.0, 1.302e-06, 0.0, 1.0, -5.581e-07, 0.0, 1.0, -1.118e-06, 0.0, 1.0, 0.0, 0.0, 1.0, 0.0, 0.0, 1.0, 0.0, 0.0, 1.0, 0.0, 0.0, 1.0, 0.0, 0.0, 1.0, 0.0])] * 3)])

# ---- objects
ob_soldier_001 = bpy.data.objects.new('Soldier.001', me_soldier_001)

# ---- transforms, parenting, visibility, modifiers, constraints
ob_soldier_001.location = (0.0, 0.0, 0.0)
ob_soldier_001.rotation_euler = (1.571, -0.0, 0.0)
ob_soldier_001.lineart.crease_threshold = 0.0

# ---- collection membership
scene.collection.objects.link(ob_soldier_001)

# ---- scene / render settings (as saved in the file)
scene.frame_start = 1; scene.frame_end = 250; scene.frame_set(1)
scene.render.engine = 'CYCLES'
scene.render.resolution_percentage = 50
scene.render.dither_intensity = 0.0
scene.cycles.use_denoising = False
scene.cycles.samples = 128
scene.cycles.sampling_pattern = 'TABULATED_SOBOL'
scene.cycles.use_adaptive_sampling = False
scene.cycles.use_light_tree = False
scene.view_settings.view_transform = 'Standard'
bpy.context.view_layer.update()

# ---- added for rendering (the .blend has no active camera and no usable light): camera, sun
cam_auto = bpy.data.cameras.new('AutoCamera')
cam_auto.lens = 50.0
cam_auto.sensor_width = 36.0
cam_auto.clip_end = 1000.0
ob_auto_camera = bpy.data.objects.new('AutoCamera', cam_auto)
scene.collection.objects.link(ob_auto_camera)
ob_auto_camera.location = (2.04389, -2.45267, 2.53511)
ob_auto_camera.rotation_euler = (1.09748, -7.21219e-08, 0.694738)
scene.camera = ob_auto_camera
light_auto_sun = bpy.data.lights.new('AutoSun', 'SUN')
light_auto_sun.energy = 3.0
light_auto_sun.angle = 0.0523599
ob_auto_sun = bpy.data.objects.new('AutoSun', light_auto_sun)
scene.collection.objects.link(ob_auto_sun)
ob_auto_sun.rotation_euler = (0.872665, 0.174533, 0.523599)
bpy.context.view_layer.update()
